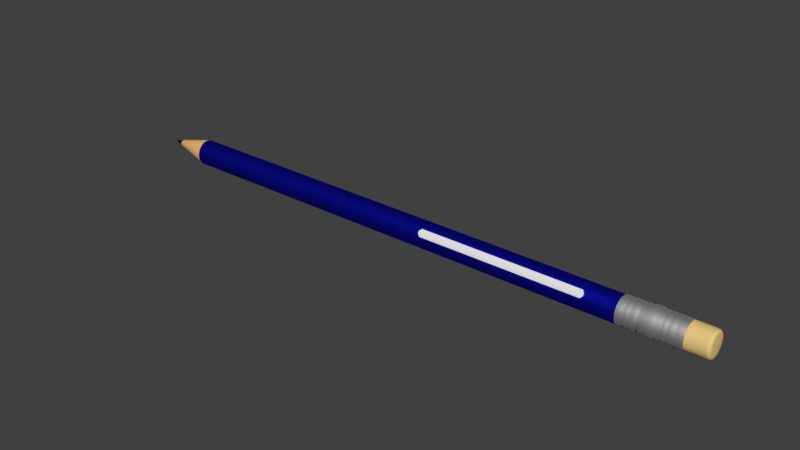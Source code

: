 # Source: pencil.blend  (saved by Blender 3.4.6; exported with 4.5.12 LTS)
import bpy
from mathutils import Matrix  # noqa: F401  (used for matrix-valued properties, if any)

bpy.ops.wm.read_factory_settings(use_empty=True)
scene = bpy.context.scene
scene.name = 'Scene'

# ---- collections
col_collection_1 = bpy.data.collections.new('Collection 1'); scene.collection.children.link(col_collection_1)

# ---- materials (node trees are filled in below, after node groups)
mat_madera_azul = bpy.data.materials.new('madera azul')
mat_madera_azul.alpha_threshold = 0.0
mat_madera_azul.roughness = 0.5
mat_aluminio = bpy.data.materials.new('aluminio')
mat_aluminio.alpha_threshold = 0.0
mat_aluminio.roughness = 0.5
mat_madera = bpy.data.materials.new('madera')
mat_madera.alpha_threshold = 0.0
mat_madera.roughness = 0.5
mat_goma = bpy.data.materials.new('goma')
mat_goma.alpha_threshold = 0.0
mat_goma.roughness = 0.5
mat_mina = bpy.data.materials.new('mina')
mat_mina.alpha_threshold = 0.0
mat_mina.roughness = 0.5
mat_blanco = bpy.data.materials.new('blanco')
mat_blanco.alpha_threshold = 0.0
mat_blanco.roughness = 0.5

# ---- material node trees
mat_madera_azul.use_nodes = True; mat_madera_azul.node_tree.nodes.clear()
_N = mat_madera_azul.node_tree.nodes; _L = mat_madera_azul.node_tree.links
n0 = _N.new('ShaderNodeOutputMaterial'); n0.name = 'Material'; n0.location = (300, 300)
n1 = _N.new('ShaderNodeBsdfAnisotropic'); n1.name = 'BSDF Reflectivo'; n1.location = (10, 300)
n1.distribution = 'GGX'
n1.inputs[0].default_value = (0.00972, 0.01322, 0.8, 1.0)
n1.inputs[1].default_value = 0.529
_L.new(n1.outputs[0], n0.inputs[0])
n0.is_active_output = True
mat_aluminio.use_nodes = True; mat_aluminio.node_tree.nodes.clear()
_N = mat_aluminio.node_tree.nodes; _L = mat_aluminio.node_tree.links
n0 = _N.new('ShaderNodeOutputMaterial'); n0.name = 'Material'; n0.location = (300, 300)
n1 = _N.new('ShaderNodeBsdfAnisotropic'); n1.name = 'BSDF Reflectivo'; n1.location = (10, 300)
n1.distribution = 'GGX'
n1.inputs[1].default_value = 0.6086
_L.new(n1.outputs[0], n0.inputs[0])
n0.is_active_output = True
mat_madera.use_nodes = True; mat_madera.node_tree.nodes.clear()
_N = mat_madera.node_tree.nodes; _L = mat_madera.node_tree.links
n0 = _N.new('ShaderNodeOutputMaterial'); n0.name = 'Material'; n0.location = (300, 300)
n1 = _N.new('ShaderNodeBsdfDiffuse'); n1.name = 'BSDF Difuso'; n1.location = (10, 300)
n1.inputs[0].default_value = (0.8, 0.458, 0.1603, 1.0)
_L.new(n1.outputs[0], n0.inputs[0])
n0.is_active_output = True
mat_goma.use_nodes = True; mat_goma.node_tree.nodes.clear()
_N = mat_goma.node_tree.nodes; _L = mat_goma.node_tree.links
n0 = _N.new('ShaderNodeOutputMaterial'); n0.name = 'Material'; n0.location = (300, 300)
n1 = _N.new('ShaderNodeBsdfDiffuse'); n1.name = 'BSDF Difuso'; n1.location = (10, 300)
n1.inputs[0].default_value = (0.8, 0.5898, 0.2262, 1.0)
_L.new(n1.outputs[0], n0.inputs[0])
n0.is_active_output = True
mat_mina.use_nodes = True; mat_mina.node_tree.nodes.clear()
_N = mat_mina.node_tree.nodes; _L = mat_mina.node_tree.links
n0 = _N.new('ShaderNodeOutputMaterial'); n0.name = 'Material'; n0.location = (300, 300)
n1 = _N.new('ShaderNodeBsdfDiffuse'); n1.name = 'BSDF Difuso'; n1.location = (10, 300)
n1.inputs[0].default_value = (0.002579, 0.002579, 0.002579, 1.0)
_L.new(n1.outputs[0], n0.inputs[0])
n0.is_active_output = True
mat_blanco.use_nodes = True; mat_blanco.node_tree.nodes.clear()
_N = mat_blanco.node_tree.nodes; _L = mat_blanco.node_tree.links
n0 = _N.new('ShaderNodeOutputMaterial'); n0.name = 'Material Output'; n0.location = (300, 300)
n1 = _N.new('ShaderNodeBsdfDiffuse'); n1.name = 'Diffuse BSDF'; n1.location = (10, 300)
_L.new(n1.outputs[0], n0.inputs[0])
n0.is_active_output = True

# ---- world
world_world = bpy.data.worlds.new('World'); scene.world = world_world
world_world.color = (0.05088, 0.05088, 0.05088)
world_world.use_sun_shadow = False
world_world.sun_shadow_jitter_overblur = 0.0
world_world.cycles.sampling_method = 'MANUAL'

# ---- meshes
me_cilindro_001 = bpy.data.meshes.new('Cilindro.001')
me_cilindro_001.from_pydata([(1.006e-07, 0.02286, -0.9757), (0.004461, 0.02243, -0.9757), (0.00875, 0.02112, -0.9757), (0.0127, 0.01901, -0.9757), (0.01617, 0.01617, -0.9757), (0.01901, 0.0127, -0.9757), (0.02112, 0.00875, -0.9757), (0.02243, 0.004461, -0.9757), (0.02286, 2.843e-07, -0.9757), (0.02243, -0.00446, -0.9757), (0.02112, -0.00875, -0.9757), (0.01901, -0.0127, -0.9757), (0.01617, -0.01617, -0.9757), (0.0127, -0.01901, -0.9757), (0.00875, -0.02112, -0.9757), (0.004461, -0.02242, -0.9757), (9.318e-08, -0.02286, -0.9757), (-0.004461, -0.02242, -0.9757), (-0.00875, -0.02112, -0.9757), (-0.0127, -0.01901, -0.9757), (-0.01617, -0.01617, -0.9757), (-0.01901, -0.0127, -0.9757), (-0.02112, -0.00875, -0.9757), (-0.02242, -0.00446, -0.9757), (-0.02286, 3.047e-07, -0.9757), (-0.02242, 0.004461, -0.9757), (-0.02112, 0.00875, -0.9757), (-0.01901, 0.0127, -0.9757), (-0.01617, 0.01617, -0.9757), (-0.0127, 0.01901, -0.9757), (-0.00875, 0.02112, -0.9757), (-0.00446, 0.02243, -0.9757), (-0.03155, 1.006, 0.9303), (0.1645, 0.9858, 0.9302), (0.3528, 0.9282, 0.9302), (0.5263, 0.8352, 0.9301), (0.6778, 0.7109, 0.9301), (0.8016, 0.5599, 0.9302), (0.8932, 0.3877, 0.9302), (0.9492, 0.2007, 0.9303), (0.9673, 0.006224, 0.9304), (0.9468, -0.1882, 0.9305), (0.8885, -0.3752, 0.9306), (0.7947, -0.5475, 0.9307), (0.6688, -0.6984, 0.9308), (0.5158, -0.8222, 0.9309), (0.3416, -0.9141, 0.931), (0.1527, -0.9705, 0.9311), (-0.04343, -0.9893, 0.9312), (-0.2393, -0.9697, 0.9312), (-0.4275, -0.9126, 0.9313), (-0.6005, -0.8201, 0.9313), (-0.752, -0.6958, 0.9313), (-0.8762, -0.5443, 0.9313), (-0.9681, -0.3716, 0.9312), (-1.024, -0.1844, 0.9312), (-1.042, 0.01025, 0.9311), (-1.022, 0.2049, 0.931), (-0.9635, 0.3919, 0.9309), (-0.8696, 0.5643, 0.9308), (-0.7438, 0.7152, 0.9307), (-0.5908, 0.839, 0.9306), (-0.4166, 0.9307, 0.9305), (-0.2278, 0.987, 0.9304), (0.1916, 0.9808, 0.7452), (0.3793, 0.9239, 0.7452), (0.5523, 0.8315, 0.7452), (0.7038, 0.7071, 0.7452), (0.8281, 0.5556, 0.7452), (0.9204, 0.3827, 0.7452), (0.9771, 0.1951, 0.7452), (0.996, 7.55e-08, 0.7452), (0.9765, -0.1951, 0.7452), (0.9193, -0.3827, 0.7452), (0.8265, -0.5556, 0.7452), (0.7018, -0.7071, 0.7453), (0.5499, -0.8314, 0.7453), (0.3766, -0.9238, 0.7453), (0.1887, -0.9807, 0.7453), (-0.006667, -0.9998, 0.7453), (-0.202, -0.9806, 0.7453), (-0.3897, -0.9236, 0.7453), (-0.5627, -0.8312, 0.7453), (-0.7142, -0.7068, 0.7453), (-0.8385, -0.5553, 0.7453), (-0.9308, -0.3825, 0.7453), (-0.9874, -0.1949, 0.7453), (-1.006, 0.0001199, 0.7453), (-0.9868, 0.1952, 0.7453), (-0.9296, 0.3827, 0.7453), (-0.8368, 0.5556, 0.7453), (-0.712, 0.7071, 0.7452), (-0.5601, 0.8315, 0.7452), (-0.3869, 0.9239, 0.7452), (-0.199, 0.9808, 0.7452), (-0.003712, 1.0, 0.7452), (0.1937, 0.979, -0.8234), (0.3812, 0.922, -0.8236), (0.554, 0.8295, -0.8237), (0.7055, 0.7051, -0.8237), (0.8299, 0.5537, -0.8236), (0.9225, 0.3809, -0.8234), (0.9796, 0.1936, -0.823), (0.999, -0.00124, -0.8226), (0.98, -0.196, -0.8222), (0.9234, -0.3832, -0.8216), (0.8313, -0.5557, -0.8211), (0.7073, -0.7069, -0.8205), (0.556, -0.8309, -0.8199), (0.3834, -0.9229, -0.8194), (0.1961, -0.9795, -0.8189), (0.001239, -0.9985, -0.8185), (-0.1937, -0.979, -0.8182), (-0.3812, -0.922, -0.818), (-0.554, -0.8295, -0.8179), (-0.7055, -0.7051, -0.8179), (-0.8299, -0.5537, -0.818), (-0.9225, -0.3809, -0.8183), (-0.9796, -0.1936, -0.8186), (-0.999, 0.001241, -0.819), (-0.98, 0.196, -0.8195), (-0.9234, 0.3832, -0.82), (-0.8313, 0.5557, -0.8205), (-0.7073, 0.7069, -0.8211), (-0.556, 0.8309, -0.8217), (-0.3834, 0.9229, -0.8222), (-0.1961, 0.9795, -0.8227), (-0.00124, 0.9985, -0.8231), (-0.00334, 1.023, 0.7431), (-0.03121, 1.028, 0.9324), (-0.2318, 1.009, 0.9325), (-0.425, 0.9518, 0.9326), (-0.6031, 0.8579, 0.9327), (-0.7596, 0.7313, 0.9328), (-0.8882, 0.5769, 0.9329), (-0.9842, 0.4006, 0.933), (-1.044, 0.2093, 0.9331), (-1.065, 0.01025, 0.9332), (-1.046, -0.1888, 0.9332), (-0.9888, -0.3803, 0.9333), (-0.8949, -0.5568, 0.9333), (-0.7679, -0.7118, 0.9333), (-0.6129, -0.8389, 0.9333), (-0.436, -0.9335, 0.9333), (-0.2436, -0.992, 0.9333), (-0.0432, -1.012, 0.9332), (0.1574, -0.9928, 0.9332), (0.3505, -0.9351, 0.9331), (0.5287, -0.8411, 0.933), (0.6852, -0.7145, 0.9329), (0.8139, -0.5601, 0.9328), (0.9098, -0.3839, 0.9327), (0.9694, -0.1926, 0.9326), (0.9903, 0.006265, 0.9325), (0.9718, 0.2052, 0.9324), (0.9146, 0.3964, 0.9323), (0.8209, 0.5726, 0.9322), (0.6943, 0.727, 0.9322), (0.5393, 0.8542, 0.9322), (0.3619, 0.9493, 0.9322), (0.1693, 1.008, 0.9323), (0.1964, 1.003, 0.7431), (0.3884, 0.9449, 0.7431), (0.5653, 0.8504, 0.7431), (0.7202, 0.7232, 0.7431), (0.8473, 0.5682, 0.7431), (0.9417, 0.3914, 0.7431), (0.9997, 0.1995, 0.7431), (1.019, 7.013e-08, 0.7431), (0.9992, -0.1995, 0.7431), (0.9407, -0.3914, 0.7431), (0.8458, -0.5682, 0.7431), (0.7183, -0.7231, 0.7432), (0.5629, -0.8503, 0.7432), (0.3857, -0.9448, 0.7432), (0.1936, -1.003, 0.7432), (-0.006253, -1.023, 0.7432), (-0.206, -1.003, 0.7432), (-0.398, -0.9446, 0.7432), (-0.5749, -0.85, 0.7432), (-0.7299, -0.7228, 0.7432), (-0.857, -0.5679, 0.7432), (-0.9513, -0.3911, 0.7432), (-1.009, -0.1993, 0.7432), (-1.029, 0.0001638, 0.7432), (-1.009, 0.1996, 0.7432), (-0.9501, 0.3915, 0.7432), (-0.8553, 0.5682, 0.7432), (-0.7277, 0.7232, 0.7431), (-0.5724, 0.8504, 0.7431), (-0.3952, 0.9449, 0.7431), (-0.2031, 1.003, 0.7431), (-0.02086, 0.7295, 1.001), (-0.02252, 1.002, 0.9838), (-0.02006, 0.8923, 0.9997), (-0.02021, 0.9774, 0.9959), (-0.02117, 1.001, 0.9903), (0.1215, 0.7152, 1.001), (0.1733, 0.9825, 0.9837), (0.1542, 0.8748, 0.9996), (0.1707, 0.9583, 0.9959), (0.1744, 0.981, 0.9903), (0.2583, 0.6734, 1.001), (0.3615, 0.9251, 0.9837), (0.3216, 0.8238, 0.9996), (0.3542, 0.9024, 0.9958), (0.3623, 0.9238, 0.9902), (0.3843, 0.6059, 1.001), (0.5348, 0.8323, 0.9836), (0.4758, 0.7412, 0.9995), (0.5231, 0.812, 0.9958), (0.5353, 0.8312, 0.9902), (0.4945, 0.5155, 1.001), (0.6863, 0.708, 0.9836), (0.6107, 0.6306, 0.9995), (0.6709, 0.6907, 0.9958), (0.6866, 0.707, 0.9902), (0.5846, 0.4057, 1.001), (0.8103, 0.5568, 0.9837), (0.721, 0.496, 0.9996), (0.7919, 0.5432, 0.9958), (0.8105, 0.556, 0.9902), (0.6514, 0.2803, 1.001), (0.9021, 0.3844, 0.9837), (0.8028, 0.3425, 0.9996), (0.8815, 0.3749, 0.9959), (0.9022, 0.3837, 0.9903), (0.6922, 0.1443, 1.001), (0.9582, 0.1972, 0.9838), (0.8529, 0.1759, 0.9997), (0.9364, 0.1923, 0.9959), (0.9583, 0.1968, 0.9903), (0.7055, 0.002862, 1.001), (0.9766, 0.002682, 0.9839), (0.8692, 0.002635, 0.9997), (0.9543, 0.002504, 0.996), (0.9766, 0.002527, 0.9904), (0.6909, -0.1386, 1.001), (0.9563, -0.1918, 0.984), (0.8513, -0.1705, 0.9998), (0.9346, -0.1873, 0.9961), (0.9564, -0.1918, 0.9905), (0.6487, -0.2745, 1.001), (0.8983, -0.3788, 0.9841), (0.7997, -0.3369, 0.9999), (0.8781, -0.3697, 0.9961), (0.8985, -0.3785, 0.9906), (0.5807, -0.3998, 1.001), (0.8047, -0.5511, 0.9841), (0.7165, -0.4903, 0.9999), (0.7869, -0.5377, 0.9962), (0.8051, -0.5506, 0.9907), (0.4895, -0.5095, 1.001), (0.6791, -0.702, 0.9842), (0.6048, -0.6246, 1.0), (0.6645, -0.6849, 0.9963), (0.6797, -0.7013, 0.9908), (0.3785, -0.5995, 1.001), (0.5263, -0.8257, 0.9843), (0.4689, -0.7347, 1.0), (0.5155, -0.8055, 0.9964), (0.5272, -0.8248, 0.9909), (0.2521, -0.6663, 1.001), (0.3523, -0.9175, 0.9844), (0.3141, -0.8165, 1.0), (0.3459, -0.895, 0.9965), (0.3534, -0.9165, 0.991), (0.115, -0.7074, 1.001), (0.1636, -0.9738, 0.9845), (0.1464, -0.8668, 1.0), (0.162, -0.9501, 0.9966), (0.165, -0.9727, 0.991), (-0.02736, -0.721, 1.002), (-0.0324, -0.9924, 0.9846), (-0.02793, -0.8836, 1.0), (-0.02904, -0.9685, 0.9966), (-0.03064, -0.9914, 0.9911), (-0.1696, -0.7069, 1.002), (-0.2282, -0.9727, 0.9847), (-0.2021, -0.8662, 1.0), (-0.2199, -0.9494, 0.9967), (-0.2261, -0.9719, 0.9912), (-0.3062, -0.6654, 1.002), (-0.4161, -0.9157, 0.9847), (-0.3693, -0.8154, 1.0), (-0.4032, -0.8938, 0.9967), (-0.4138, -0.9149, 0.9912), (-0.432, -0.5981, 1.002), (-0.5891, -0.8232, 0.9847), (-0.5233, -0.7331, 1.0), (-0.5719, -0.8036, 0.9967), (-0.5865, -0.8226, 0.9912), (-0.5422, -0.5077, 1.002), (-0.7407, -0.6989, 0.9847), (-0.6582, -0.6224, 1.0), (-0.7197, -0.6823, 0.9967), (-0.7379, -0.6984, 0.9912), (-0.6325, -0.3976, 1.002), (-0.8649, -0.5474, 0.9847), (-0.7688, -0.4876, 1.0), (-0.8409, -0.5346, 0.9967), (-0.8619, -0.5471, 0.9912), (-0.6995, -0.272, 1.002), (-0.9569, -0.3746, 0.9847), (-0.8507, -0.3338, 1.0), (-0.9307, -0.3661, 0.9967), (-0.9539, -0.3746, 0.9912), (-0.7404, -0.1358, 1.002), (-1.013, -0.1875, 0.9846), (-0.9008, -0.1672, 1.0), (-0.9856, -0.1834, 0.9966), (-1.01, -0.1875, 0.9911), (-0.7538, 0.005704, 1.001), (-1.031, 0.007006, 0.9845), (-0.9173, 0.006139, 1.0), (-1.004, 0.006536, 0.9966), (-1.028, 0.006821, 0.991), (-0.7392, 0.1472, 1.001), (-1.011, 0.2015, 0.9844), (-0.8994, 0.1794, 1.0), (-0.9839, 0.1963, 0.9965), (-1.008, 0.201, 0.9909), (-0.6971, 0.2833, 1.001), (-0.953, 0.3884, 0.9843), (-0.8478, 0.3459, 1.0), (-0.9274, 0.3787, 0.9964), (-0.9502, 0.3877, 0.9909), (-0.6291, 0.4085, 1.001), (-0.8594, 0.5607, 0.9842), (-0.7646, 0.4992, 1.0), (-0.8361, 0.5467, 0.9963), (-0.8568, 0.5597, 0.9908), (-0.5379, 0.5183, 1.001), (-0.7338, 0.7116, 0.9841), (-0.6529, 0.6335, 0.9999), (-0.7137, 0.6939, 0.9962), (-0.7314, 0.7105, 0.9907), (-0.4269, 0.6082, 1.001), (-0.5811, 0.8353, 0.984), (-0.517, 0.7437, 0.9999), (-0.5648, 0.8146, 0.9961), (-0.5789, 0.834, 0.9906), (-0.3004, 0.675, 1.001), (-0.4071, 0.9271, 0.984), (-0.3622, 0.8254, 0.9998), (-0.3952, 0.9041, 0.996), (-0.4052, 0.9257, 0.9905), (-0.1633, 0.7159, 1.001), (-0.2185, 0.9835, 0.9839), (-0.1944, 0.8756, 0.9997), (-0.2113, 0.9591, 0.996), (-0.2169, 0.982, 0.9904), (-0.02124, 1.091, 0.8281), (0.1918, 1.07, 0.828), (0.3965, 1.008, 0.828), (0.5852, 0.9066, 0.8279), (0.75, 0.7713, 0.8279), (0.8849, 0.6069, 0.828), (0.9848, 0.4191, 0.828), (1.046, 0.2154, 0.8281), (1.066, 0.003565, 0.8281), (1.044, -0.2083, 0.8282), (0.981, -0.412, 0.8283), (0.8793, -0.5997, 0.8284), (0.7427, -0.7641, 0.8285), (0.5766, -0.8991, 0.8285), (0.3874, -0.9992, 0.8286), (0.1822, -1.061, 0.8287), (-0.03091, -1.081, 0.8287), (-0.2438, -1.06, 0.8288), (-0.4483, -0.9982, 0.8288), (-0.6366, -0.8976, 0.8288), (-0.8015, -0.7622, 0.8288), (-0.9367, -0.5975, 0.8288), (-1.037, -0.4095, 0.8288), (-1.098, -0.2055, 0.8287), (-1.118, 0.006472, 0.8287), (-1.096, 0.2184, 0.8286), (-1.033, 0.4222, 0.8285), (-0.9314, 0.6099, 0.8284), (-0.7949, 0.7743, 0.8284), (-0.6288, 0.9092, 0.8283), (-0.4396, 1.009, 0.8282), (-0.2344, 1.071, 0.8281), (-0.02508, 1.092, 0.8463), (0.188, 1.071, 0.8462), (0.3929, 1.008, 0.8461), (0.5816, 0.9074, 0.8461), (0.7465, 0.7721, 0.8461), (0.8812, 0.6077, 0.8461), (0.9811, 0.4201, 0.8462), (1.042, 0.2165, 0.8463), (1.062, 0.004653, 0.8464), (1.04, -0.2072, 0.8464), (0.9769, -0.4108, 0.8465), (0.875, -0.5985, 0.8466), (0.7383, -0.763, 0.8467), (0.5721, -0.8979, 0.8468), (0.3827, -0.998, 0.8469), (0.1775, -1.06, 0.8469), (-0.03576, -1.08, 0.847), (-0.2488, -1.059, 0.847), (-0.4534, -0.9969, 0.8471), (-0.6417, -0.8962, 0.8471), (-0.8066, -0.7609, 0.8471), (-0.9417, -0.5961, 0.8471), (-1.042, -0.4081, 0.847), (-1.103, -0.2043, 0.847), (-1.123, 0.00771, 0.8469), (-1.101, 0.2196, 0.8469), (-1.038, 0.4233, 0.8468), (-0.9358, 0.611, 0.8467), (-0.7992, 0.7755, 0.8466), (-0.633, 0.9104, 0.8465), (-0.4436, 1.01, 0.8464), (-0.2384, 1.072, 0.8464), (0.1792, 1.006, 0.8253), (0.3716, 0.947, 0.8252), (0.5488, 0.8521, 0.8252), (0.7038, 0.7249, 0.8252), (0.8306, 0.5703, 0.8252), (0.9245, 0.3939, 0.8253), (0.982, 0.2024, 0.8253), (1.001, 0.003311, 0.8254), (0.9802, -0.1958, 0.8255), (0.9209, -0.3872, 0.8255), (0.8253, -0.5636, 0.8256), (0.697, -0.7182, 0.8257), (0.5409, -0.8449, 0.8258), (0.363, -0.9391, 0.8258), (0.1702, -0.9969, 0.8259), (-0.03014, -1.016, 0.8259), (-0.2302, -0.9964, 0.826), (-0.4225, -0.9381, 0.826), (-0.5994, -0.8434, 0.826), (-0.7544, -0.7163, 0.826), (-0.8814, -0.5614, 0.826), (-0.9755, -0.3847, 0.826), (-1.033, -0.1931, 0.8259), (-1.052, 0.006165, 0.8259), (-1.031, 0.2053, 0.8258), (-0.9721, 0.3968, 0.8258), (-0.8765, 0.5732, 0.8257), (-0.7482, 0.7278, 0.8256), (-0.5921, 0.8545, 0.8255), (-0.4142, 0.9486, 0.8255), (-0.2214, 1.006, 0.8254), (-0.02105, 1.026, 0.8253), (-0.026, 1.027, 0.848), (0.1744, 1.007, 0.8479), (0.367, 0.9481, 0.8478), (0.5443, 0.853, 0.8478), (0.6993, 0.7259, 0.8478), (0.8259, 0.5714, 0.8478), (0.9197, 0.3952, 0.8479), (0.977, 0.2039, 0.848), (0.9957, 0.0049, 0.8481), (0.975, -0.1942, 0.8481), (0.9156, -0.3855, 0.8482), (0.8198, -0.5619, 0.8483), (0.6913, -0.7164, 0.8484), (0.5351, -0.8432, 0.8485), (0.3571, -0.9373, 0.8486), (0.1641, -0.9951, 0.8486), (-0.03631, -1.014, 0.8487), (-0.2365, -0.9945, 0.8487), (-0.4288, -0.9362, 0.8488), (-0.6058, -0.8415, 0.8488), (-0.7608, -0.7144, 0.8488), (-0.8878, -0.5595, 0.8488), (-0.9818, -0.3828, 0.8487), (-1.039, -0.1912, 0.8487), (-1.058, 0.00795, 0.8486), (-1.037, 0.2071, 0.8485), (-0.9779, 0.3985, 0.8485), (-0.8821, 0.5749, 0.8484), (-0.7537, 0.7295, 0.8483), (-0.5974, 0.8562, 0.8482), (-0.4194, 0.9502, 0.8481), (-0.2265, 1.008, 0.8481), (-0.02883, 1.028, 0.8642), (0.1716, 1.008, 0.8641), (0.3642, 0.9489, 0.864), (0.5416, 0.8538, 0.8639), (0.6966, 0.7266, 0.8639), (0.8232, 0.5722, 0.864), (0.9169, 0.396, 0.8641), (0.9742, 0.2047, 0.8642), (0.9928, 0.005845, 0.8643), (0.9719, -0.1932, 0.8643), (0.9125, -0.3846, 0.8644), (0.8166, -0.5609, 0.8645), (0.6881, -0.7155, 0.8646), (0.5317, -0.8422, 0.8647), (0.3536, -0.9363, 0.8648), (0.1606, -0.9942, 0.8648), (-0.03988, -1.013, 0.8649), (-0.2402, -0.9935, 0.8649), (-0.4325, -0.9351, 0.865), (-0.6095, -0.8405, 0.865), (-0.7645, -0.7133, 0.865), (-0.8915, -0.5584, 0.865), (-0.9854, -0.3818, 0.8649), (-1.043, -0.1903, 0.8649), (-1.062, 0.008913, 0.8648), (-1.041, 0.2081, 0.8648), (-0.9812, 0.3995, 0.8647), (-0.8854, 0.5759, 0.8646), (-0.7568, 0.7305, 0.8645), (-0.6005, 0.8572, 0.8644), (-0.4225, 0.9512, 0.8643), (-0.2294, 1.009, 0.8643), (-0.03009, 1.028, 0.8737), (0.1704, 1.008, 0.8736), (0.363, 0.9491, 0.8736), (0.5404, 0.854, 0.8735), (0.6954, 0.7268, 0.8735), (0.822, 0.5724, 0.8736), (0.9157, 0.3962, 0.8736), (0.9729, 0.205, 0.8737), (0.9915, 0.006072, 0.8738), (0.9706, -0.1928, 0.8739), (0.911, -0.3841, 0.874), (0.815, -0.5603, 0.8741), (0.6864, -0.7148, 0.8742), (0.5301, -0.8416, 0.8743), (0.3519, -0.9357, 0.8744), (0.1589, -0.9935, 0.8744), (-0.04166, -1.013, 0.8745), (-0.242, -0.9929, 0.8746), (-0.4343, -0.9345, 0.8746), (-0.6113, -0.8399, 0.8746), (-0.7663, -0.7127, 0.8746), (-0.8933, -0.5578, 0.8746), (-0.9873, -0.3812, 0.8746), (-1.045, -0.1896, 0.8745), (-1.063, 0.009566, 0.8744), (-1.042, 0.2087, 0.8744), (-0.9829, 0.4002, 0.8743), (-0.887, 0.5766, 0.8742), (-0.7584, 0.7311, 0.8741), (-0.602, 0.8577, 0.874), (-0.4238, 0.9516, 0.8739), (-0.2307, 1.009, 0.8738), (-0.03087, 1.028, 0.8806), (0.1696, 1.008, 0.8805), (0.3622, 0.9493, 0.8804), (0.5396, 0.8542, 0.8804), (0.6946, 0.727, 0.8804), (0.8212, 0.5726, 0.8804), (0.9149, 0.3964, 0.8805), (0.9722, 0.2052, 0.8806), (0.9907, 0.006303, 0.8807), (0.9697, -0.1926, 0.8808), (0.9101, -0.3838, 0.8809), (0.8142, -0.5601, 0.881), (0.6855, -0.7145, 0.8811), (0.5291, -0.8412, 0.8812), (0.3509, -0.9353, 0.8813), (0.1579, -0.9932, 0.8813), (-0.04268, -1.013, 0.8814), (-0.243, -0.9926, 0.8815), (-0.4354, -0.9341, 0.8815), (-0.6124, -0.8395, 0.8815), (-0.7674, -0.7123, 0.8815), (-0.8943, -0.5574, 0.8815), (-0.9883, -0.3809, 0.8815), (-1.046, -0.1893, 0.8814), (-1.064, 0.009893, 0.8813), (-1.043, 0.2091, 0.8813), (-0.9839, 0.4005, 0.8812), (-0.8879, 0.5769, 0.8811), (-0.7593, 0.7313, 0.881), (-0.6028, 0.8579, 0.8809), (-0.4246, 0.9518, 0.8808), (-0.2315, 1.009, 0.8807), (-0.03152, 1.029, 0.8881), (0.169, 1.008, 0.8881), (0.3616, 0.9495, 0.888), (0.539, 0.8543, 0.8879), (0.694, 0.7272, 0.8879), (0.8206, 0.5728, 0.888), (0.9143, 0.3966, 0.8881), (0.9715, 0.2054, 0.8881), (0.99, 0.006461, 0.8882), (0.9691, -0.1924, 0.8883), (0.9095, -0.3837, 0.8884), (0.8135, -0.5599, 0.8885), (0.6848, -0.7143, 0.8886), (0.5283, -0.841, 0.8887), (0.3501, -0.935, 0.8888), (0.1569, -0.9927, 0.8889), (-0.04365, -1.012, 0.889), (-0.244, -0.9921, 0.889), (-0.4364, -0.9337, 0.8891), (-0.6133, -0.8392, 0.8891), (-0.7683, -0.712, 0.8891), (-0.8953, -0.5571, 0.8891), (-0.9893, -0.3804, 0.889), (-1.047, -0.1888, 0.889), (-1.065, 0.01035, 0.8889), (-1.044, 0.2094, 0.8888), (-0.9846, 0.4008, 0.8887), (-0.8887, 0.5771, 0.8886), (-0.76, 0.7315, 0.8885), (-0.6035, 0.8581, 0.8884), (-0.4253, 0.952, 0.8883), (-0.2322, 1.01, 0.8882), (-0.03265, 1.03, 0.9112), (0.1678, 1.009, 0.9111), (0.3605, 0.9505, 0.911), (0.5379, 0.8553, 0.9109), (0.6929, 0.7281, 0.9109), (0.8195, 0.5738, 0.911), (0.9132, 0.3976, 0.9111), (0.9704, 0.2064, 0.9112), (0.9889, 0.007442, 0.9113), (0.9679, -0.1915, 0.9114), (0.9083, -0.3828, 0.9115), (0.8123, -0.559, 0.9116), (0.6836, -0.7135, 0.9117), (0.5272, -0.8402, 0.9118), (0.349, -0.9343, 0.9118), (0.1558, -0.9921, 0.9119), (-0.04477, -1.011, 0.912), (-0.2451, -0.9915, 0.912), (-0.4375, -0.9331, 0.9121), (-0.6145, -0.8385, 0.9123), (-0.7695, -0.7114, 0.9123), (-0.8964, -0.5565, 0.9121), (-0.9904, -0.3798, 0.912), (-1.048, -0.1882, 0.912), (-1.066, 0.01098, 0.9119), (-1.045, 0.2101, 0.9118), (-0.9858, 0.4015, 0.9117), (-0.8898, 0.5779, 0.9117), (-0.7611, 0.7323, 0.9116), (-0.6046, 0.859, 0.9115), (-0.4264, 0.9529, 0.9114), (-0.2333, 1.011, 0.9113), (0.1679, 1.009, 0.9032), (0.3605, 0.9504, 0.9032), (0.5379, 0.8553, 0.9031), (0.6929, 0.7281, 0.9031), (0.8195, 0.5738, 0.9032), (0.9132, 0.3976, 0.9032), (0.9704, 0.2063, 0.9033), (0.9889, 0.007431, 0.9034), (0.9679, -0.1915, 0.9035), (0.9083, -0.3828, 0.9036), (0.8123, -0.559, 0.9037), (0.6836, -0.7135, 0.9038), (0.5272, -0.8402, 0.9039), (0.3489, -0.9343, 0.904), (0.1558, -0.9921, 0.9041), (-0.04478, -1.011, 0.9041), (-0.2451, -0.9916, 0.9042), (-0.4375, -0.9333, 0.9042), (-0.6145, -0.8386, 0.9045), (-0.7695, -0.7114, 0.9045), (-0.8964, -0.5566, 0.9042), (-0.9904, -0.3799, 0.9042), (-1.048, -0.1882, 0.9041), (-1.066, 0.01096, 0.9041), (-1.045, 0.2101, 0.904), (-0.9858, 0.4015, 0.9039), (-0.8898, 0.5779, 0.9038), (-0.7611, 0.7323, 0.9037), (-0.6046, 0.859, 0.9036), (-0.4264, 0.9529, 0.9035), (-0.2333, 1.011, 0.9034), (-0.03264, 1.03, 0.9033), (0.1613, 0.963, 0.8713), (0.1616, 0.963, 0.869), (0.3454, 0.9068, 0.8712), (0.3456, 0.9068, 0.869), (0.5148, 0.816, 0.8711), (0.5151, 0.8159, 0.8689), (0.6629, 0.6944, 0.8711), (0.6632, 0.6944, 0.8689), (0.7838, 0.547, 0.8712), (0.7841, 0.547, 0.869), (0.8734, 0.3787, 0.8713), (0.8736, 0.3786, 0.869), (0.928, 0.196, 0.8714), (0.9283, 0.196, 0.8691), (0.9457, 0.006013, 0.8714), (0.946, 0.005987, 0.8692), (0.9257, -0.184, 0.8715), (0.926, -0.184, 0.8693), (0.8688, -0.3666, 0.8716), (0.8691, -0.3668, 0.8694), (0.7772, -0.5351, 0.8717), (0.7775, -0.5353, 0.8695), (0.6543, -0.6827, 0.8718), (0.6547, -0.6829, 0.8696), (0.5049, -0.8038, 0.8719), (0.5053, -0.804, 0.8696), (0.3347, -0.8937, 0.872), (0.3351, -0.8938, 0.8697), (0.1503, -0.9489, 0.8721), (0.1507, -0.9491, 0.8698), (-0.04128, -0.9674, 0.8721), (-0.04087, -0.9675, 0.8699), (-0.2326, -0.9483, 0.8722), (-0.2322, -0.9484, 0.8699), (-0.4164, -0.8925, 0.8722), (-0.416, -0.8926, 0.8699), (-0.5855, -0.8021, 0.8722), (-0.5851, -0.8022, 0.87), (-0.7336, -0.6806, 0.8722), (-0.7331, -0.6807, 0.87), (-0.8549, -0.5326, 0.8722), (-0.8545, -0.5327, 0.8699), (-0.9447, -0.3639, 0.8722), (-0.9442, -0.364, 0.8699), (-0.9995, -0.1809, 0.8721), (-0.9991, -0.1811, 0.8698), (-1.017, 0.009367, 0.872), (-1.017, 0.009217, 0.8698), (-0.9973, 0.1996, 0.872), (-0.9969, 0.1994, 0.8697), (-0.9405, 0.3825, 0.8719), (-0.9401, 0.3823, 0.8696), (-0.8489, 0.551, 0.8718), (-0.8485, 0.5508, 0.8695), (-0.726, 0.6986, 0.8717), (-0.7256, 0.6985, 0.8695), (-0.5766, 0.8197, 0.8716), (-0.5763, 0.8195, 0.8694), (-0.4064, 0.9093, 0.8715), (-0.4061, 0.9093, 0.8693), (-0.2219, 0.9643, 0.8714), (-0.2216, 0.9643, 0.8692), (-0.02992, 0.9824, 0.8691), (-0.0302, 0.9824, 0.8714), (0.1598, 0.9634, 0.8863), (0.16, 0.9634, 0.8836), (0.3438, 0.9072, 0.8862), (0.344, 0.9072, 0.8835), (0.5133, 0.8163, 0.8862), (0.5135, 0.8163, 0.8835), (0.6614, 0.6948, 0.8862), (0.6616, 0.6948, 0.8835), (0.7823, 0.5474, 0.8862), (0.7825, 0.5473, 0.8835), (0.8718, 0.3791, 0.8863), (0.872, 0.379, 0.8836), (0.9264, 0.1964, 0.8864), (0.9267, 0.1964, 0.8837), (0.9441, 0.006417, 0.8865), (0.9443, 0.006381, 0.8838), (0.9241, -0.1836, 0.8866), (0.9243, -0.1836, 0.8839), (0.8671, -0.3663, 0.8867), (0.8673, -0.3663, 0.884), (0.7754, -0.5346, 0.8868), (0.7756, -0.5346, 0.8841), (0.6524, -0.6821, 0.8869), (0.6526, -0.6821, 0.8842), (0.5029, -0.803, 0.887), (0.5032, -0.8031, 0.8843), (0.3326, -0.8928, 0.887), (0.3329, -0.893, 0.8844), (0.1481, -0.9481, 0.8871), (0.1485, -0.9482, 0.8844), (-0.04348, -0.9665, 0.8872), (-0.04315, -0.9667, 0.8845), (-0.2349, -0.9475, 0.8872), (-0.2345, -0.9476, 0.8845), (-0.4187, -0.8916, 0.8873), (-0.4183, -0.8918, 0.8846), (-0.5877, -0.8013, 0.8873), (-0.5874, -0.8014, 0.8846), (-0.7358, -0.6798, 0.8873), (-0.7355, -0.6799, 0.8846), (-0.8571, -0.5318, 0.8873), (-0.8568, -0.5319, 0.8846), (-0.9469, -0.3631, 0.8872), (-0.9465, -0.3632, 0.8845), (-1.002, -0.1801, 0.8872), (-1.001, -0.1802, 0.8845), (-1.019, 0.01023, 0.8871), (-1.019, 0.01008, 0.8844), (-0.9994, 0.2005, 0.887), (-0.9991, 0.2003, 0.8844), (-0.9425, 0.3833, 0.887), (-0.9422, 0.3832, 0.8843), (-0.8508, 0.5516, 0.8869), (-0.8505, 0.5516, 0.8842), (-0.7278, 0.6991, 0.8868), (-0.7276, 0.6991, 0.8841), (-0.5783, 0.82, 0.8867), (-0.5781, 0.82, 0.884), (-0.408, 0.9097, 0.8866), (-0.4078, 0.9097, 0.8839), (-0.2235, 0.9647, 0.8865), (-0.2233, 0.9647, 0.8838), (-0.03158, 0.9828, 0.8837), (-0.0318, 0.9828, 0.8864), (-0.03308, 0.9839, 0.9057), (-0.03312, 0.9839, 0.9085), (0.1584, 0.9645, 0.9084), (0.3425, 0.9083, 0.9084), (0.512, 0.8174, 0.9083), (0.6601, 0.6959, 0.9083), (0.781, 0.5485, 0.9084), (0.8705, 0.3802, 0.9084), (0.9251, 0.1975, 0.9085), (0.9428, 0.007504, 0.9086), (0.9227, -0.1825, 0.9087), (0.8658, -0.3652, 0.9088), (0.774, -0.5336, 0.9089), (0.6511, -0.6811, 0.909), (0.5016, -0.8022, 0.9091), (0.3313, -0.892, 0.9092), (0.1468, -0.9473, 0.9093), (-0.04485, -0.9657, 0.9093), (-0.2363, -0.9467, 0.9094), (-0.42, -0.891, 0.9094), (-0.5875, -0.8011, 0.9094), (-0.739, -0.6767, 0.9094), (-0.8585, -0.5311, 0.9094), (-0.9482, -0.3623, 0.9094), (-1.003, -0.1793, 0.9093), (-1.021, 0.011, 0.9092), (-1.001, 0.2012, 0.9092), (-0.9438, 0.3841, 0.9091), (-0.8521, 0.5526, 0.909), (-0.7291, 0.7001, 0.9089), (-0.5796, 0.8211, 0.9088), (-0.4094, 0.9108, 0.9087), (-0.2248, 0.9658, 0.9086), (0.1585, 0.9645, 0.9056), (0.3425, 0.9083, 0.9055), (0.512, 0.8174, 0.9054), (0.6601, 0.6959, 0.9054), (0.781, 0.5484, 0.9055), (0.8705, 0.3801, 0.9056), (0.9251, 0.1975, 0.9057), (0.9428, 0.007465, 0.9058), (0.9228, -0.1826, 0.9059), (0.8658, -0.3653, 0.9059), (0.7741, -0.5336, 0.906), (0.6511, -0.6812, 0.9061), (0.5016, -0.8022, 0.9062), (0.3313, -0.8921, 0.9063), (0.1468, -0.9473, 0.9064), (-0.04483, -0.9658, 0.9065), (-0.2362, -0.9467, 0.9065), (-0.42, -0.891, 0.9065), (-0.5859, -0.8033, 0.9066), (-0.7372, -0.6791, 0.9066), (-0.8585, -0.5312, 0.9065), (-0.9482, -0.3624, 0.9065), (-1.003, -0.1793, 0.9065), (-1.021, 0.01098, 0.9064), (-1.001, 0.2012, 0.9063), (-0.9438, 0.3841, 0.9062), (-0.852, 0.5525, 0.9061), (-0.7291, 0.7001, 0.906), (-0.5796, 0.821, 0.9059), (-0.4093, 0.9107, 0.9058), (-0.2248, 0.9657, 0.9058), (0.0456, 0.2293, -0.9432), (0.08945, 0.216, -0.9432), (0.1299, 0.1944, -0.9432), (0.1653, 0.1653, -0.9432), (0.1944, 0.1299, -0.9432), (0.216, 0.08945, -0.9432), (0.2293, 0.0456, -0.9432), (0.2338, 2.374e-07, -0.9432), (0.2293, -0.0456, -0.9432), (0.216, -0.08945, -0.9432), (0.1944, -0.1299, -0.9432), (0.1653, -0.1653, -0.9432), (0.1299, -0.1944, -0.9432), (0.08945, -0.216, -0.9432), (0.0456, -0.2293, -0.9432), (-2.33e-08, -0.2338, -0.9432), (-0.0456, -0.2293, -0.9432), (-0.08945, -0.216, -0.9432), (-0.1299, -0.1944, -0.9432), (-0.1653, -0.1653, -0.9432), (-0.1944, -0.1299, -0.9432), (-0.216, -0.08945, -0.9432), (-0.2293, -0.0456, -0.9432), (-0.2338, 4.455e-07, -0.9432), (-0.2293, 0.0456, -0.9432), (-0.216, 0.08945, -0.9432), (-0.1944, 0.1299, -0.9432), (-0.1653, 0.1653, -0.9432), (-0.1299, 0.1944, -0.9432), (-0.08945, 0.216, -0.9432), (-0.0456, 0.2293, -0.9432), (5.286e-08, 0.2338, -0.9432), (0.1939, 1.003, 0.7595), (0.386, 0.9449, 0.7595), (0.5629, 0.8504, 0.7595), (0.7179, 0.7232, 0.7595), (0.845, 0.5682, 0.7595), (0.9393, 0.3914, 0.7595), (0.9972, 0.1995, 0.7595), (1.017, 4.273e-05, 0.7595), (0.9965, -0.1994, 0.7595), (0.9378, -0.3912, 0.7596), (0.8428, -0.568, 0.7596), (0.7151, -0.7229, 0.7596), (0.5596, -0.85, 0.7596), (0.3823, -0.9444, 0.7597), (0.19, -1.002, 0.7597), (-0.009882, -1.022, 0.7597), (-0.2097, -1.002, 0.7597), (-0.4018, -0.944, 0.7597), (-0.5787, -0.8494, 0.7597), (-0.7336, -0.7222, 0.7597), (-0.8607, -0.5673, 0.7597), (-0.955, -0.3906, 0.7597), (-1.013, -0.1988, 0.7597), (-1.032, 0.000618, 0.7597), (-1.012, 0.2, 0.7597), (-0.9534, 0.3918, 0.7596), (-0.8584, 0.5685, 0.7596), (-0.7307, 0.7234, 0.7596), (-0.5752, 0.8505, 0.7596), (-0.398, 0.945, 0.7595), (-0.2057, 1.003, 0.7595), (-0.005852, 1.023, 0.7595), (-0.007848, 1.023, 0.7685), (0.192, 1.003, 0.7685), (0.3841, 0.9449, 0.7684), (0.5611, 0.8504, 0.7684), (0.7161, 0.7232, 0.7684), (0.8431, 0.5683, 0.7684), (0.9374, 0.3915, 0.7685), (0.9952, 0.1998, 0.7685), (1.014, 0.000369, 0.7685), (0.9943, -0.199, 0.7685), (0.9355, -0.3907, 0.7686), (0.8404, -0.5674, 0.7686), (0.7126, -0.7223, 0.7686), (0.557, -0.8493, 0.7687), (0.3796, -0.9437, 0.7687), (0.1872, -1.002, 0.7688), (-0.01272, -1.021, 0.7688), (-0.2126, -1.001, 0.7688), (-0.4047, -0.9432, 0.7688), (-0.5816, -0.8486, 0.7688), (-0.7366, -0.7214, 0.7688), (-0.8637, -0.5665, 0.7688), (-0.9579, -0.3898, 0.7688), (-1.016, -0.198, 0.7688), (-1.035, 0.001385, 0.7688), (-1.015, 0.2007, 0.7687), (-0.956, 0.3924, 0.7687), (-0.8609, 0.5691, 0.7686), (-0.7331, 0.724, 0.7686), (-0.5775, 0.851, 0.7686), (-0.4002, 0.9454, 0.7685), (-0.2078, 1.003, 0.7685), (-0.009359, 1.023, 0.7756), (0.1906, 1.003, 0.7756), (0.3827, 0.945, 0.7756), (0.5597, 0.8504, 0.7756), (0.7147, 0.7233, 0.7756), (0.8417, 0.5684, 0.7756), (0.9359, 0.3917, 0.7756), (0.9937, 0.2, 0.7756), (1.013, 0.0005901, 0.7757), (0.9927, -0.1988, 0.7757), (0.9338, -0.3904, 0.7757), (0.8387, -0.5671, 0.7758), (0.7108, -0.7219, 0.7758), (0.5552, -0.8489, 0.7759), (0.3777, -0.9433, 0.7759), (0.1853, -1.001, 0.7759), (-0.01475, -1.021, 0.776), (-0.2146, -1.001, 0.776), (-0.4068, -0.9427, 0.776), (-0.5837, -0.8481, 0.776), (-0.7387, -0.7209, 0.776), (-0.8657, -0.5661, 0.776), (-0.96, -0.3894, 0.776), (-1.018, -0.1976, 0.776), (-1.037, 0.001787, 0.7759), (-1.017, 0.2011, 0.7759), (-0.9579, 0.3928, 0.7759), (-0.8627, 0.5695, 0.7758), (-0.7349, 0.7243, 0.7758), (-0.5792, 0.8513, 0.7757), (-0.4018, 0.9456, 0.7757), (-0.2094, 1.004, 0.7757), (-0.01213, 1.024, 0.7876), (0.1879, 1.004, 0.7876), (0.3801, 0.9454, 0.7876), (0.5572, 0.8507, 0.7875), (0.7122, 0.7235, 0.7875), (0.8391, 0.5687, 0.7876), (0.9332, 0.3921, 0.7876), (0.9909, 0.2005, 0.7876), (1.01, 0.00124, 0.7877), (0.9897, -0.198, 0.7877), (0.9307, -0.3896, 0.7878), (0.8354, -0.5662, 0.7878), (0.7074, -0.7209, 0.7879), (0.5517, -0.8479, 0.7879), (0.3741, -0.9422, 0.788), (0.1816, -1.0, 0.788), (-0.01849, -1.02, 0.788), (-0.2184, -0.9999, 0.7881), (-0.4106, -0.9415, 0.7881), (-0.5875, -0.8469, 0.7881), (-0.7425, -0.7197, 0.7881), (-0.8696, -0.5648, 0.7881), (-0.9638, -0.3882, 0.7881), (-1.022, -0.1964, 0.788), (-1.041, 0.002943, 0.788), (-1.02, 0.2023, 0.788), (-0.9614, 0.3939, 0.7879), (-0.8661, 0.5705, 0.7879), (-0.7381, 0.7252, 0.7878), (-0.5823, 0.8521, 0.7878), (-0.4048, 0.9464, 0.7877), (-0.2122, 1.004, 0.7877), (-0.01418, 1.024, 0.7965), (0.1859, 1.004, 0.7964), (0.3782, 0.9457, 0.7964), (0.5553, 0.8509, 0.7964), (0.7103, 0.7237, 0.7964), (0.8371, 0.569, 0.7964), (0.9312, 0.3924, 0.7964), (0.9889, 0.2008, 0.7965), (1.008, 0.001612, 0.7965), (0.9875, -0.1976, 0.7966), (0.9284, -0.3892, 0.7966), (0.8331, -0.5657, 0.7967), (0.705, -0.7204, 0.7968), (0.5491, -0.8473, 0.7968), (0.3715, -0.9415, 0.7969), (0.1789, -0.9995, 0.7969), (-0.02119, -1.019, 0.7969), (-0.2212, -0.9992, 0.797), (-0.4133, -0.9409, 0.797), (-0.5903, -0.8462, 0.797), (-0.7453, -0.719, 0.797), (-0.8723, -0.5642, 0.797), (-0.9665, -0.3875, 0.797), (-1.024, -0.1958, 0.7969), (-1.043, 0.003581, 0.7969), (-1.023, 0.2029, 0.7969), (-0.9639, 0.3945, 0.7968), (-0.8685, 0.571, 0.7968), (-0.7405, 0.7257, 0.7967), (-0.5846, 0.8526, 0.7966), (-0.407, 0.9468, 0.7966), (-0.2144, 1.005, 0.7965), (-0.01693, 1.025, 0.8077), (0.1832, 1.005, 0.8077), (0.3756, 0.9462, 0.8076), (0.5527, 0.8514, 0.8076), (0.7077, 0.7242, 0.8076), (0.8345, 0.5695, 0.8076), (0.9286, 0.393, 0.8077), (0.9861, 0.2015, 0.8077), (1.005, 0.002361, 0.8078), (0.9845, -0.1968, 0.8078), (0.9254, -0.3883, 0.8079), (0.8299, -0.5647, 0.808), (0.7017, -0.7193, 0.808), (0.5457, -0.8461, 0.8081), (0.368, -0.9403, 0.8082), (0.1753, -0.9982, 0.8082), (-0.02487, -1.018, 0.8083), (-0.2249, -0.9978, 0.8083), (-0.4171, -0.9395, 0.8083), (-0.5941, -0.8448, 0.8083), (-0.749, -0.7176, 0.8083), (-0.8761, -0.5628, 0.8083), (-0.9702, -0.3861, 0.8083), (-1.028, -0.1944, 0.8083), (-1.047, 0.004929, 0.8082), (-1.026, 0.2041, 0.8082), (-0.9673, 0.3957, 0.8081), (-0.8718, 0.5721, 0.808), (-0.7436, 0.7267, 0.808), (-0.5876, 0.8535, 0.8079), (-0.4099, 0.9476, 0.8078), (-0.2172, 1.005, 0.8078), (0.1802, 0.9422, 0.7652), (0.1808, 0.9422, 0.7623), (0.3607, 0.8875, 0.7652), (0.3612, 0.8875, 0.7623), (0.5269, 0.7987, 0.7652), (0.5274, 0.7987, 0.7623), (0.6725, 0.6792, 0.7652), (0.673, 0.6792, 0.7623), (0.7918, 0.5337, 0.7652), (0.7923, 0.5337, 0.7623), (0.8803, 0.3676, 0.7652), (0.8809, 0.3676, 0.7623), (0.9347, 0.1875, 0.7652), (0.9353, 0.1874, 0.7623), (0.9528, 0.0001638, 0.7652), (0.9534, 0.0001026, 0.7623), (0.9338, -0.1872, 0.7653), (0.9345, -0.1872, 0.7624), (0.8787, -0.3673, 0.7653), (0.8793, -0.3673, 0.7624), (0.7893, -0.5332, 0.7653), (0.79, -0.5333, 0.7624), (0.6693, -0.6787, 0.7654), (0.67, -0.6788, 0.7624), (0.5232, -0.798, 0.7654), (0.5239, -0.7981, 0.7625), (0.3566, -0.8866, 0.7654), (0.3573, -0.8867, 0.7625), (0.1758, -0.9411, 0.7655), (0.1766, -0.9413, 0.7625), (-0.01197, -0.9595, 0.7655), (-0.01118, -0.9596, 0.7626), (-0.1997, -0.9409, 0.7655), (-0.1989, -0.9411, 0.7626), (-0.3801, -0.8861, 0.7655), (-0.3793, -0.8863, 0.7626), (-0.5463, -0.7973, 0.7655), (-0.5455, -0.7974, 0.7626), (-0.6919, -0.6778, 0.7655), (-0.6911, -0.6779, 0.7626), (-0.8113, -0.5323, 0.7655), (-0.8105, -0.5325, 0.7626), (-0.8998, -0.3663, 0.7655), (-0.899, -0.3665, 0.7626), (-0.9542, -0.1862, 0.7655), (-0.9534, -0.1864, 0.7626), (-0.9722, 0.001081, 0.7655), (-0.9715, 0.0009463, 0.7625), (-0.9533, 0.1883, 0.7654), (-0.9525, 0.1882, 0.7625), (-0.8981, 0.3684, 0.7654), (-0.8973, 0.3683, 0.7625), (-0.8087, 0.5344, 0.7654), (-0.808, 0.5342, 0.7624), (-0.6887, 0.6798, 0.7653), (-0.688, 0.6797, 0.7624), (-0.5426, 0.7991, 0.7653), (-0.5419, 0.7991, 0.7624), (-0.376, 0.8878, 0.7653), (-0.3754, 0.8877, 0.7624), (-0.1953, 0.9424, 0.7652), (-0.1947, 0.9423, 0.7623), (-0.006925, 0.9607, 0.7623), (-0.007519, 0.9607, 0.7652), (0.1808, 0.965, 0.7836), (0.1815, 0.9649, 0.7805), (0.3656, 0.9088, 0.7836), (0.3663, 0.9087, 0.7805), (0.5359, 0.8177, 0.7836), (0.5366, 0.8177, 0.7805), (0.6849, 0.6954, 0.7836), (0.6856, 0.6954, 0.7805), (0.807, 0.5466, 0.7836), (0.8077, 0.5465, 0.7805), (0.8975, 0.3768, 0.7836), (0.8982, 0.3767, 0.7805), (0.953, 0.1925, 0.7837), (0.9537, 0.1924, 0.7806), (0.9713, 0.0008916, 0.7837), (0.972, 0.0007529, 0.7806), (0.9517, -0.1907, 0.7837), (0.9525, -0.1909, 0.7806), (0.8951, -0.3749, 0.7838), (0.8959, -0.3751, 0.7807), (0.8035, -0.5447, 0.7838), (0.8043, -0.5449, 0.7807), (0.6804, -0.6935, 0.7839), (0.6813, -0.6937, 0.7808), (0.5307, -0.8156, 0.7839), (0.5315, -0.8158, 0.7808), (0.3599, -0.9062, 0.784), (0.3608, -0.9064, 0.7809), (0.1748, -0.962, 0.784), (0.1757, -0.9622, 0.7809), (-0.01756, -0.9807, 0.7841), (-0.01664, -0.9809, 0.7809), (-0.2098, -0.9617, 0.7841), (-0.2089, -0.9619, 0.781), (-0.3946, -0.9056, 0.7841), (-0.3936, -0.9058, 0.781), (-0.5647, -0.8146, 0.7841), (-0.5638, -0.8148, 0.781), (-0.7138, -0.6923, 0.7841), (-0.7128, -0.6925, 0.781), (-0.8359, -0.5434, 0.7841), (-0.835, -0.5436, 0.781), (-0.9265, -0.3735, 0.7841), (-0.9256, -0.3737, 0.781), (-0.9821, -0.1892, 0.7841), (-0.9812, -0.1894, 0.7809), (-1.0, 0.002551, 0.784), (-0.9996, 0.00235, 0.7809), (-0.9809, 0.1942, 0.784), (-0.98, 0.194, 0.7809), (-0.9243, 0.3784, 0.7839), (-0.9234, 0.3782, 0.7808), (-0.8326, 0.5482, 0.7839), (-0.8318, 0.5481, 0.7808), (-0.7096, 0.697, 0.7838), (-0.7088, 0.6969, 0.7807), (-0.5598, 0.8191, 0.7838), (-0.559, 0.8189, 0.7807), (-0.3891, 0.9097, 0.7837), (-0.3883, 0.9096, 0.7806), (-0.204, 0.9654, 0.7837), (-0.2032, 0.9653, 0.7806), (-0.01083, 0.984, 0.7806), (-0.01156, 0.9841, 0.7837), (0.1623, 0.8993, 0.8048), (0.163, 0.8992, 0.7991), (0.3345, 0.8469, 0.8047), (0.3352, 0.8468, 0.7991), (0.4931, 0.762, 0.8047), (0.4938, 0.7619, 0.799), (0.6318, 0.6481, 0.8047), (0.6325, 0.648, 0.799), (0.7454, 0.5097, 0.8047), (0.7461, 0.5096, 0.7991), (0.8295, 0.3517, 0.8048), (0.8302, 0.3516, 0.7991), (0.881, 0.1803, 0.8048), (0.8818, 0.1802, 0.7992), (0.8979, 0.002028, 0.8049), (0.8987, 0.001887, 0.7992), (0.8795, -0.1762, 0.8049), (0.8804, -0.1764, 0.7993), (0.8266, -0.3476, 0.805), (0.8274, -0.3477, 0.7993), (0.7411, -0.5055, 0.805), (0.742, -0.5057, 0.7994), (0.6263, -0.6438, 0.8051), (0.6272, -0.6441, 0.7994), (0.4867, -0.7573, 0.8052), (0.4876, -0.7576, 0.7995), (0.3276, -0.8416, 0.8052), (0.3286, -0.8419, 0.7996), (0.1551, -0.8935, 0.8053), (0.1561, -0.8937, 0.7996), (-0.02405, -0.9109, 0.8053), (-0.02307, -0.9111, 0.7996), (-0.2031, -0.8931, 0.8053), (-0.2021, -0.8934, 0.7997), (-0.3752, -0.8409, 0.8054), (-0.3742, -0.8411, 0.7997), (-0.5336, -0.7561, 0.8054), (-0.5326, -0.7564, 0.7997), (-0.6723, -0.6423, 0.8054), (-0.6713, -0.6425, 0.7997), (-0.786, -0.5037, 0.8054), (-0.785, -0.5039, 0.7997), (-0.8703, -0.3456, 0.8053), (-0.8693, -0.3458, 0.7997), (-0.9219, -0.174, 0.8053), (-0.921, -0.1742, 0.7996), (-0.9389, 0.004465, 0.8053), (-0.938, 0.00422, 0.7996), (-0.9206, 0.1828, 0.8052), (-0.9197, 0.1826, 0.7996), (-0.8677, 0.3542, 0.8052), (-0.8668, 0.354, 0.7995), (-0.7822, 0.5122, 0.8051), (-0.7813, 0.5119, 0.7994), (-0.6675, 0.6505, 0.805), (-0.6666, 0.6503, 0.7994), (-0.5278, 0.764, 0.805), (-0.527, 0.7638, 0.7993), (-0.3687, 0.8482, 0.8049), (-0.3679, 0.8481, 0.7993), (-0.1962, 0.9, 0.8049), (-0.1954, 0.8998, 0.7992), (-0.01612, 0.9171, 0.7992), (-0.0169, 0.9172, 0.8048), (-0.6145, -0.8385, 0.9123), (-0.7695, -0.7114, 0.9123), (-0.6145, -0.8385, 0.9123), (-0.7695, -0.7114, 0.9123), (-0.6145, -0.8385, 0.9123), (-0.7695, -0.7114, 0.9123), (-0.6145, -0.8385, 0.9123), (-0.7695, -0.7114, 0.9123), (-0.6145, -0.8385, 0.9123), (-0.7695, -0.7114, 0.9123), (-0.6145, -0.8385, 0.9123), (-0.7695, -0.7114, 0.9123), (-0.6145, -0.8385, 0.9123), (-0.7695, -0.7114, 0.9123), (-0.6145, -0.8385, 0.9123), (-0.7695, -0.7114, 0.9123), (-0.7376, -0.6788, 0.9067), (-0.6231, -0.8257, 0.9043), (-0.778, -0.6985, 0.9043), (0.0456, 0.2293, -0.9432), (0.08945, 0.216, -0.9432), (0.1299, 0.1944, -0.9432), (0.1653, 0.1653, -0.9432), (0.1944, 0.1299, -0.9432), (0.216, 0.08945, -0.9432), (0.2293, 0.0456, -0.9432), (0.2338, 2.374e-07, -0.9432), (0.2293, -0.0456, -0.9432), (0.216, -0.08945, -0.9432), (0.1944, -0.1299, -0.9432), (0.1653, -0.1653, -0.9432), (0.1299, -0.1944, -0.9432), (0.08945, -0.216, -0.9432), (0.0456, -0.2293, -0.9432), (-2.33e-08, -0.2338, -0.9432), (-0.0456, -0.2293, -0.9432), (-0.08945, -0.216, -0.9432), (-0.1299, -0.1944, -0.9432), (-0.1653, -0.1653, -0.9432), (-0.1944, -0.1299, -0.9432), (-0.216, -0.08945, -0.9432), (-0.2293, -0.0456, -0.9432), (-0.2338, 4.455e-07, -0.9432), (-0.2293, 0.0456, -0.9432), (-0.216, 0.08945, -0.9432), (-0.1944, 0.1299, -0.9432), (-0.1653, 0.1653, -0.9432), (-0.1299, 0.1944, -0.9432), (-0.08945, 0.216, -0.9432), (-0.0456, 0.2293, -0.9432), (5.286e-08, 0.2338, -0.9432), (0.0456, 0.2293, -0.9432), (0.08945, 0.216, -0.9432), (0.1299, 0.1944, -0.9432), (0.1653, 0.1653, -0.9432), (0.1944, 0.1299, -0.9432), (0.216, 0.08945, -0.9432), (0.2293, 0.0456, -0.9432), (0.2338, 2.374e-07, -0.9432), (0.2293, -0.0456, -0.9432), (0.216, -0.08945, -0.9432), (0.1944, -0.1299, -0.9432), (0.1653, -0.1653, -0.9432), (0.1299, -0.1944, -0.9432), (0.08945, -0.216, -0.9432), (0.0456, -0.2293, -0.9432), (-2.33e-08, -0.2338, -0.9432), (-0.0456, -0.2293, -0.9432), (-0.08945, -0.216, -0.9432), (-0.1299, -0.1944, -0.9432), (-0.1653, -0.1653, -0.9432), (-0.1944, -0.1299, -0.9432), (-0.216, -0.08945, -0.9432), (-0.2293, -0.0456, -0.9432), (-0.2338, 4.455e-07, -0.9432), (-0.2293, 0.0456, -0.9432), (-0.216, 0.08945, -0.9432), (-0.1944, 0.1299, -0.9432), (-0.1653, 0.1653, -0.9432), (-0.1299, 0.1944, -0.9432), (-0.08945, 0.216, -0.9432), (-0.0456, 0.2293, -0.9432), (5.286e-08, 0.2338, -0.9432), (0.0456, 0.2293, -0.9432), (0.08945, 0.216, -0.9432), (0.1299, 0.1944, -0.9432), (0.1653, 0.1653, -0.9432), (0.1944, 0.1299, -0.9432), (0.216, 0.08945, -0.9432), (0.2293, 0.0456, -0.9432), (0.2338, 2.374e-07, -0.9432), (0.2293, -0.0456, -0.9432), (0.216, -0.08945, -0.9432), (0.1944, -0.1299, -0.9432), (0.1653, -0.1653, -0.9432), (0.1299, -0.1944, -0.9432), (0.08945, -0.216, -0.9432), (0.0456, -0.2293, -0.9432), (-2.33e-08, -0.2338, -0.9432), (-0.0456, -0.2293, -0.9432), (-0.08945, -0.216, -0.9432), (-0.1299, -0.1944, -0.9432), (-0.1653, -0.1653, -0.9432), (-0.1944, -0.1299, -0.9432), (-0.216, -0.08945, -0.9432), (-0.2293, -0.0456, -0.9432), (-0.2338, 4.455e-07, -0.9432), (-0.2293, 0.0456, -0.9432), (-0.216, 0.08945, -0.9432), (-0.1944, 0.1299, -0.9432), (-0.1653, 0.1653, -0.9432), (-0.1299, 0.1944, -0.9432), (-0.08945, 0.216, -0.9432), (-0.0456, 0.2293, -0.9432), (5.286e-08, 0.2338, -0.9432), (4.648e-08, 0.2763, -0.9404), (0.0539, 0.271, -0.9404), (0.1057, 0.2553, -0.9404), (0.1535, 0.2297, -0.9404), (0.1954, 0.1954, -0.9404), (0.2297, 0.1535, -0.9404), (0.2553, 0.1057, -0.9404), (0.271, 0.0539, -0.9404), (0.2763, 2.273e-07, -0.9404), (0.271, -0.0539, -0.9404), (0.2553, -0.1057, -0.9404), (0.2297, -0.1535, -0.9404), (0.1954, -0.1954, -0.9404), (0.1535, -0.2297, -0.9404), (0.1057, -0.2553, -0.9404), (0.0539, -0.271, -0.9404), (-4.355e-08, -0.2763, -0.9404), (-0.0539, -0.271, -0.9404), (-0.1057, -0.2553, -0.9404), (-0.1535, -0.2297, -0.9404), (-0.1954, -0.1954, -0.9404), (-0.2297, -0.1535, -0.9404), (-0.2553, -0.1057, -0.9404), (-0.271, -0.0539, -0.9404), (-0.2763, 4.732e-07, -0.9404), (-0.271, 0.0539, -0.9404), (-0.2553, 0.1057, -0.9404), (-0.2297, 0.1535, -0.9404), (-0.1954, 0.1954, -0.9404), (-0.1535, 0.2297, -0.9404), (-0.1057, 0.2553, -0.9404), (-0.0539, 0.271, -0.9404), (-0.002403, 1.0, 0.115), (0.1928, 0.9808, 0.115), (0.3805, 0.9239, 0.115), (0.5534, 0.8315, 0.115), (0.705, 0.7071, 0.115), (0.8293, 0.5556, 0.115), (0.9216, 0.3827, 0.115), (0.9784, 0.1951, 0.115), (0.9974, 7.55e-08, 0.115), (0.978, -0.1951, 0.115), (0.9209, -0.3827, 0.115), (0.8283, -0.5556, 0.1151), (0.7037, -0.7071, 0.1151), (0.5519, -0.8314, 0.1151), (0.3788, -0.9238, 0.1151), (0.191, -0.9807, 0.1151), (-0.004317, -0.9999, 0.1151), (-0.1996, -0.9807, 0.1151), (-0.3872, -0.9237, 0.1151), (-0.5602, -0.8313, 0.1151), (-0.7117, -0.7069, 0.1151), (-0.836, -0.5554, 0.1151), (-0.9283, -0.3826, 0.1084), (-0.9851, -0.195, 0.1084), (-1.004, 7.795e-05, 0.1151), (-0.9847, 0.1951, 0.1151), (-0.9276, 0.3827, 0.1151), (-0.8349, 0.5556, 0.1151), (-0.7103, 0.7071, 0.115), (-0.5585, 0.8315, 0.115), (-0.3854, 0.9239, 0.115), (-0.1976, 0.9808, 0.115), (-0.003466, 1.0, 0.6415), (0.1918, 0.9808, 0.6415), (0.3795, 0.9239, 0.6415), (0.5525, 0.8315, 0.6415), (0.704, 0.7071, 0.6415), (0.8283, 0.5556, 0.6415), (0.9206, 0.3827, 0.6415), (0.9773, 0.1951, 0.6415), (0.9963, 7.55e-08, 0.6415), (0.9768, -0.1951, 0.6415), (0.9196, -0.3827, 0.6416), (0.8269, -0.5556, 0.6416), (0.7022, -0.7071, 0.6416), (0.5503, -0.8314, 0.6416), (0.377, -0.9238, 0.6416), (0.1891, -0.9807, 0.6416), (-0.006226, -0.9999, 0.6416), (-0.2015, -0.9806, 0.6417), (-0.3893, -0.9237, 0.6417), (-0.5622, -0.8312, 0.6417), (-0.7137, -0.7068, 0.6417), (-0.838, -0.5553, 0.6417), (-0.9303, -0.3825, 0.6485), (-0.987, -0.1949, 0.6485), (-1.006, 0.000112, 0.6416), (-0.9864, 0.1952, 0.6416), (-0.9292, 0.3827, 0.6416), (-0.8364, 0.5556, 0.6416), (-0.7117, 0.7071, 0.6416), (-0.5598, 0.8315, 0.6416), (-0.3866, 0.9239, 0.6415), (-0.1988, 0.9808, 0.6415)], [(1360, 1328), (1327, 1359), (1351, 1319), (1318, 1350), (1345, 1313), (1312, 1344), (1336, 1304), (1303, 1335), (1354, 1322), (1321, 1353), (1355, 1323), (1349, 1317), (1316, 1348), (1340, 1308), (1307, 1339), (1358, 1326), (1325, 1357), (1331, 1299), (1330, 1362), (1334, 1302), (1301, 1333), (1329, 1361), (1311, 1343), (1320, 1352), (1338, 1306), (1305, 1337), (1324, 1356), (1315, 1347), (1300, 1332), (1342, 1310), (1309, 1341), (1346, 1314), (1391, 1359), (1358, 1390), (1394, 1362), (1361, 1393), (1376, 1344), (1343, 1375), (1367, 1335), (1334, 1366), (1385, 1353), (1352, 1384), (1370, 1338), (1337, 1369), (1380, 1348), (1347, 1379), (1371, 1339), (1389, 1357), (1356, 1388), (1374, 1342), (1341, 1373), (1365, 1333), (1332, 1364), (1360, 1392), (1351, 1383), (1336, 1368), (1378, 1346), (1345, 1377), (1355, 1387), (1331, 1363), (1382, 1350), (1349, 1381), (1340, 1372), (1386, 1354)], [(63, 348, 193, 32), (34, 203, 208, 35), (35, 208, 213, 36), (36, 213, 218, 37), (37, 218, 223, 38), (38, 223, 228, 39), (39, 228, 233, 40), (40, 233, 238, 41), (41, 238, 243, 42), (42, 243, 248, 43), (43, 248, 253, 44), (44, 253, 258, 45), (45, 258, 263, 46), (46, 263, 268, 47), (47, 268, 273, 48), (48, 273, 278, 49), (49, 278, 283, 50), (50, 283, 288, 51), (51, 288, 293, 52), (52, 293, 298, 53), (53, 298, 303, 54), (54, 303, 308, 55), (55, 308, 313, 56), (56, 313, 318, 57), (57, 318, 323, 58), (58, 323, 328, 59), (59, 328, 333, 60), (60, 333, 338, 61), (61, 338, 343, 62), (62, 343, 348, 63), (33, 198, 203, 34), (197, 192, 347, 342, 337, 332, 327, 322, 317, 312, 307, 302, 297, 292, 287, 282, 277, 272, 267, 262, 257, 252, 247, 242, 237, 232, 227, 222, 217, 212, 207, 202), (0, 1, 2, 3, 4, 5, 6, 7, 8, 9, 10, 11, 12, 13, 14, 15, 16, 17, 18, 19, 20, 21, 22, 23, 24, 25, 26, 27, 28, 29, 30, 31), (68, 67, 164, 165), (43, 44, 149, 150), (70, 69, 166, 167), (41, 42, 151, 152), (91, 90, 187, 188), (93, 92, 189, 190), (64, 95, 128, 161), (47, 48, 145, 146), (66, 65, 162, 163), (45, 46, 147, 148), (87, 86, 183, 184), (89, 88, 185, 186), (51, 52, 141, 142), (49, 50, 143, 144), (83, 82, 179, 180), (85, 84, 181, 182), (55, 56, 137, 138), (53, 54, 139, 140), (79, 78, 175, 176), (32, 33, 160, 129), (81, 80, 177, 178), (59, 60, 133, 134), (57, 58, 135, 136), (75, 74, 171, 172), (36, 37, 156, 157), (77, 76, 173, 174), (34, 35, 158, 159), (63, 32, 129, 130), (61, 62, 131, 132), (71, 70, 167, 168), (40, 41, 152, 153), (73, 72, 169, 170), (1459, 95, 64, 1460), (1460, 64, 65, 1461), (1461, 65, 66, 1462), (1462, 66, 67, 1463), (1463, 67, 68, 1464), (1464, 68, 69, 1465), (1465, 69, 70, 1466), (1466, 70, 71, 1467), (1467, 71, 72, 1468), (1468, 72, 73, 1469), (1469, 73, 74, 1470), (1470, 74, 75, 1471), (1471, 75, 76, 1472), (1472, 76, 77, 1473), (1473, 77, 78, 1474), (1474, 78, 79, 1475), (1475, 79, 80, 1476), (1476, 80, 81, 1477), (1477, 81, 82, 1478), (1478, 82, 83, 1479), (1479, 83, 84, 1480), (1480, 84, 85, 1481), (1481, 85, 86, 1482), (1482, 86, 87, 1483), (1483, 87, 88, 1484), (1484, 88, 89, 1485), (1485, 89, 90, 1486), (1486, 90, 91, 1487), (1487, 91, 92, 1488), (1488, 92, 93, 1489), (1489, 93, 94, 1490), (1490, 94, 95, 1459), (1426, 126, 127, 1395), (1425, 125, 126, 1426), (1424, 124, 125, 1425), (1423, 123, 124, 1424), (1422, 122, 123, 1423), (1421, 121, 122, 1422), (1420, 120, 121, 1421), (1419, 119, 120, 1420), (1418, 118, 119, 1419), (1417, 117, 118, 1418), (1416, 116, 117, 1417), (1415, 115, 116, 1416), (1414, 114, 115, 1415), (1413, 113, 114, 1414), (1412, 112, 113, 1413), (1411, 111, 112, 1412), (1410, 110, 111, 1411), (1409, 109, 110, 1410), (1408, 108, 109, 1409), (1407, 107, 108, 1408), (1406, 106, 107, 1407), (1405, 105, 106, 1406), (1404, 104, 105, 1405), (1403, 103, 104, 1404), (1402, 102, 103, 1403), (1401, 101, 102, 1402), (1400, 100, 101, 1401), (1399, 99, 100, 1400), (1398, 98, 99, 1399), (1397, 97, 98, 1398), (1396, 96, 97, 1397), (1395, 127, 96, 1396), (639, 130, 129, 608), (638, 131, 130, 639), (637, 132, 131, 638), (636, 133, 132, 637), (635, 134, 133, 636), (634, 135, 134, 635), (633, 136, 135, 634), (632, 137, 136, 633), (631, 138, 137, 632), (630, 139, 138, 631), (629, 140, 139, 630), (628, 141, 140, 629), (627, 142, 141, 628), (626, 143, 142, 627), (625, 144, 143, 626), (624, 145, 144, 625), (623, 146, 145, 624), (622, 147, 146, 623), (621, 148, 147, 622), (620, 149, 148, 621), (619, 150, 149, 620), (618, 151, 150, 619), (617, 152, 151, 618), (616, 153, 152, 617), (615, 154, 153, 616), (614, 155, 154, 615), (613, 156, 155, 614), (612, 157, 156, 613), (611, 158, 157, 612), (610, 159, 158, 611), (609, 160, 159, 610), (608, 129, 160, 609), (62, 63, 130, 131), (95, 94, 191, 128), (37, 38, 155, 156), (74, 73, 170, 171), (39, 40, 153, 154), (72, 71, 168, 169), (58, 59, 134, 135), (60, 61, 132, 133), (33, 34, 159, 160), (78, 77, 174, 175), (35, 36, 157, 158), (76, 75, 172, 173), (54, 55, 138, 139), (56, 57, 136, 137), (82, 81, 178, 179), (80, 79, 176, 177), (50, 51, 142, 143), (52, 53, 140, 141), (86, 85, 182, 183), (84, 83, 180, 181), (46, 47, 146, 147), (65, 64, 161, 162), (48, 49, 144, 145), (90, 89, 186, 187), (88, 87, 184, 185), (42, 43, 150, 151), (69, 68, 165, 166), (44, 45, 148, 149), (67, 66, 163, 164), (94, 93, 190, 191), (92, 91, 188, 189), (38, 39, 154, 155), (198, 193, 196, 201), (201, 196, 195, 200), (200, 195, 194, 199), (199, 194, 192, 197), (203, 198, 201, 206), (206, 201, 200, 205), (205, 200, 199, 204), (204, 199, 197, 202), (208, 203, 206, 211), (211, 206, 205, 210), (210, 205, 204, 209), (209, 204, 202, 207), (213, 208, 211, 216), (216, 211, 210, 215), (215, 210, 209, 214), (214, 209, 207, 212), (218, 213, 216, 221), (221, 216, 215, 220), (220, 215, 214, 219), (219, 214, 212, 217), (223, 218, 221, 226), (226, 221, 220, 225), (225, 220, 219, 224), (224, 219, 217, 222), (228, 223, 226, 231), (231, 226, 225, 230), (230, 225, 224, 229), (229, 224, 222, 227), (233, 228, 231, 236), (236, 231, 230, 235), (235, 230, 229, 234), (234, 229, 227, 232), (238, 233, 236, 241), (241, 236, 235, 240), (240, 235, 234, 239), (239, 234, 232, 237), (243, 238, 241, 246), (246, 241, 240, 245), (245, 240, 239, 244), (244, 239, 237, 242), (248, 243, 246, 251), (251, 246, 245, 250), (250, 245, 244, 249), (249, 244, 242, 247), (253, 248, 251, 256), (256, 251, 250, 255), (255, 250, 249, 254), (254, 249, 247, 252), (258, 253, 256, 261), (261, 256, 255, 260), (260, 255, 254, 259), (259, 254, 252, 257), (263, 258, 261, 266), (266, 261, 260, 265), (265, 260, 259, 264), (264, 259, 257, 262), (268, 263, 266, 271), (271, 266, 265, 270), (270, 265, 264, 269), (269, 264, 262, 267), (273, 268, 271, 276), (276, 271, 270, 275), (275, 270, 269, 274), (274, 269, 267, 272), (278, 273, 276, 281), (281, 276, 275, 280), (280, 275, 274, 279), (279, 274, 272, 277), (283, 278, 281, 286), (286, 281, 280, 285), (285, 280, 279, 284), (284, 279, 277, 282), (288, 283, 286, 291), (291, 286, 285, 290), (290, 285, 284, 289), (289, 284, 282, 287), (293, 288, 291, 296), (296, 291, 290, 295), (295, 290, 289, 294), (294, 289, 287, 292), (298, 293, 296, 301), (301, 296, 295, 300), (300, 295, 294, 299), (299, 294, 292, 297), (303, 298, 301, 306), (306, 301, 300, 305), (305, 300, 299, 304), (304, 299, 297, 302), (308, 303, 306, 311), (311, 306, 305, 310), (310, 305, 304, 309), (309, 304, 302, 307), (313, 308, 311, 316), (316, 311, 310, 315), (315, 310, 309, 314), (314, 309, 307, 312), (318, 313, 316, 321), (321, 316, 315, 320), (320, 315, 314, 319), (319, 314, 312, 317), (323, 318, 321, 326), (326, 321, 320, 325), (325, 320, 319, 324), (324, 319, 317, 322), (328, 323, 326, 331), (331, 326, 325, 330), (330, 325, 324, 329), (329, 324, 322, 327), (333, 328, 331, 336), (336, 331, 330, 335), (335, 330, 329, 334), (334, 329, 327, 332), (338, 333, 336, 341), (341, 336, 335, 340), (340, 335, 334, 339), (339, 334, 332, 337), (343, 338, 341, 346), (346, 341, 340, 345), (345, 340, 339, 344), (344, 339, 337, 342), (348, 343, 346, 351), (351, 346, 345, 350), (350, 345, 344, 349), (349, 344, 342, 347), (193, 348, 351, 196), (196, 351, 350, 195), (195, 350, 349, 194), (194, 349, 347, 192), (32, 193, 198, 33), (447, 352, 353, 416), (416, 353, 354, 417), (417, 354, 355, 418), (418, 355, 356, 419), (419, 356, 357, 420), (420, 357, 358, 421), (421, 358, 359, 422), (422, 359, 360, 423), (423, 360, 361, 424), (424, 361, 362, 425), (425, 362, 363, 426), (426, 363, 364, 427), (427, 364, 365, 428), (428, 365, 366, 429), (429, 366, 367, 430), (430, 367, 368, 431), (431, 368, 369, 432), (432, 369, 370, 433), (433, 370, 371, 434), (434, 371, 372, 435), (435, 372, 373, 436), (436, 373, 374, 437), (437, 374, 375, 438), (438, 375, 376, 439), (439, 376, 377, 440), (440, 377, 378, 441), (441, 378, 379, 442), (442, 379, 380, 443), (443, 380, 381, 444), (444, 381, 382, 445), (445, 382, 383, 446), (446, 383, 352, 447), (352, 384, 385, 353), (353, 385, 386, 354), (354, 386, 387, 355), (355, 387, 388, 356), (356, 388, 389, 357), (357, 389, 390, 358), (358, 390, 391, 359), (359, 391, 392, 360), (360, 392, 393, 361), (361, 393, 394, 362), (362, 394, 395, 363), (363, 395, 396, 364), (364, 396, 397, 365), (365, 397, 398, 366), (366, 398, 399, 367), (367, 399, 400, 368), (368, 400, 401, 369), (369, 401, 402, 370), (370, 402, 403, 371), (371, 403, 404, 372), (372, 404, 405, 373), (373, 405, 406, 374), (374, 406, 407, 375), (375, 407, 408, 376), (376, 408, 409, 377), (377, 409, 410, 378), (378, 410, 411, 379), (379, 411, 412, 380), (380, 412, 413, 381), (381, 413, 414, 382), (382, 414, 415, 383), (383, 415, 384, 352), (1087, 446, 447, 1056), (1086, 445, 446, 1087), (1085, 444, 445, 1086), (1084, 443, 444, 1085), (1083, 442, 443, 1084), (1082, 441, 442, 1083), (1081, 440, 441, 1082), (1080, 439, 440, 1081), (1079, 438, 439, 1080), (1078, 437, 438, 1079), (1077, 436, 437, 1078), (1076, 435, 436, 1077), (1075, 434, 435, 1076), (1074, 433, 434, 1075), (1073, 432, 433, 1074), (1072, 431, 432, 1073), (1071, 430, 431, 1072), (1070, 429, 430, 1071), (1069, 428, 429, 1070), (1068, 427, 428, 1069), (1067, 426, 427, 1068), (1066, 425, 426, 1067), (1065, 424, 425, 1066), (1064, 423, 424, 1065), (1063, 422, 423, 1064), (1062, 421, 422, 1063), (1061, 420, 421, 1062), (1060, 419, 420, 1061), (1059, 418, 419, 1060), (1058, 417, 418, 1059), (1057, 416, 417, 1058), (1056, 447, 416, 1057), (384, 448, 449, 385), (385, 449, 450, 386), (386, 450, 451, 387), (387, 451, 452, 388), (388, 452, 453, 389), (389, 453, 454, 390), (390, 454, 455, 391), (391, 455, 456, 392), (392, 456, 457, 393), (393, 457, 458, 394), (394, 458, 459, 395), (395, 459, 460, 396), (396, 460, 461, 397), (397, 461, 462, 398), (398, 462, 463, 399), (399, 463, 464, 400), (400, 464, 465, 401), (401, 465, 466, 402), (402, 466, 467, 403), (403, 467, 468, 404), (404, 468, 469, 405), (405, 469, 470, 406), (406, 470, 471, 407), (407, 471, 472, 408), (408, 472, 473, 409), (409, 473, 474, 410), (410, 474, 475, 411), (411, 475, 476, 412), (412, 476, 477, 413), (413, 477, 478, 414), (414, 478, 479, 415), (415, 479, 448, 384), (448, 480, 481, 449), (449, 481, 482, 450), (450, 482, 483, 451), (451, 483, 484, 452), (452, 484, 485, 453), (453, 485, 486, 454), (454, 486, 487, 455), (455, 487, 488, 456), (456, 488, 489, 457), (457, 489, 490, 458), (458, 490, 491, 459), (459, 491, 492, 460), (460, 492, 493, 461), (461, 493, 494, 462), (462, 494, 495, 463), (463, 495, 496, 464), (464, 496, 497, 465), (465, 497, 498, 466), (466, 498, 499, 467), (467, 499, 500, 468), (468, 500, 501, 469), (469, 501, 502, 470), (470, 502, 503, 471), (471, 503, 504, 472), (472, 504, 505, 473), (473, 505, 506, 474), (474, 506, 507, 475), (475, 507, 508, 476), (476, 508, 509, 477), (477, 509, 510, 478), (478, 510, 511, 479), (479, 511, 480, 448), (581, 582, 746, 744), (604, 605, 792, 790), (490, 489, 689, 691), (618, 619, 812, 811), (526, 527, 700, 698), (656, 655, 848, 849), (564, 563, 773, 775), (577, 578, 738, 736), (600, 601, 784, 782), (486, 485, 681, 683), (614, 615, 808, 807), (509, 508, 727, 729), (637, 638, 831, 830), (522, 523, 692, 690), (660, 659, 852, 853), (560, 559, 765, 767), (596, 597, 776, 774), (482, 481, 673, 675), (610, 611, 804, 803), (505, 504, 719, 721), (633, 634, 827, 826), (518, 519, 684, 682), (664, 663, 856, 857), (541, 542, 730, 728), (641, 640, 833, 834), (556, 555, 757, 759), (592, 593, 768, 766), (501, 500, 711, 713), (629, 630, 823, 822), (514, 515, 676, 674), (668, 667, 860, 861), (537, 538, 722, 720), (512, 544, 545, 513), (513, 545, 546, 514), (514, 546, 547, 515), (515, 547, 548, 516), (516, 548, 549, 517), (517, 549, 550, 518), (518, 550, 551, 519), (519, 551, 552, 520), (520, 552, 553, 521), (521, 553, 554, 522), (522, 554, 555, 523), (523, 555, 556, 524), (524, 556, 557, 525), (525, 557, 558, 526), (526, 558, 559, 527), (527, 559, 560, 528), (528, 560, 561, 529), (529, 561, 562, 530), (530, 562, 563, 531), (531, 563, 564, 532), (532, 564, 565, 533), (533, 565, 566, 534), (534, 566, 567, 535), (535, 567, 568, 536), (536, 568, 569, 537), (537, 569, 570, 538), (538, 570, 571, 539), (539, 571, 572, 540), (540, 572, 573, 541), (541, 573, 574, 542), (542, 574, 575, 543), (543, 575, 544, 512), (645, 644, 837, 838), (552, 551, 749, 751), (575, 574, 795, 797), (588, 589, 760, 758), (497, 496, 703, 705), (625, 626, 819, 818), (533, 534, 714, 712), (649, 648, 841, 842), (548, 547, 741, 743), (571, 570, 787, 789), (584, 585, 752, 750), (607, 576, 799, 796), (493, 492, 695, 697), (621, 622, 815, 814), (529, 530, 706, 704), (653, 652, 845, 846), (567, 566, 779, 781), (580, 581, 744, 742), (603, 604, 790, 788), (489, 488, 687, 689), (617, 618, 811, 810), (480, 511, 733, 734), (525, 526, 698, 696), (657, 656, 849, 850), (563, 562, 771, 773), (576, 577, 736, 799), (599, 600, 782, 780), (485, 484, 679, 681), (613, 614, 807, 806), (508, 507, 725, 727), (636, 637, 830, 829), (521, 522, 690, 688), (661, 660, 853, 854), (559, 558, 763, 765), (595, 596, 774, 772), (481, 480, 734, 673), (609, 610, 803, 802), (504, 503, 717, 719), (632, 633, 826, 825), (517, 518, 682, 680), (665, 664, 857, 858), (540, 541, 728, 726), (642, 641, 834, 835), (555, 554, 755, 757), (591, 592, 766, 764), (500, 499, 709, 711), (628, 629, 822, 821), (513, 514, 674, 672), (669, 668, 861, 862), (536, 537, 720, 718), (646, 645, 838, 839), (551, 550, 747, 749), (574, 573, 793, 795), (587, 588, 758, 756), (496, 495, 701, 703), (624, 625, 818, 817), (532, 533, 712, 710), (650, 649, 842, 843), (547, 546, 739, 741), (570, 569, 785, 787), (583, 584, 750, 748), (606, 607, 796, 794), (607, 670, 671, 576), (606, 669, 670, 607), (605, 668, 669, 606), (604, 667, 668, 605), (603, 666, 667, 604), (602, 665, 666, 603), (601, 664, 665, 602), (600, 663, 664, 601), (599, 662, 663, 600), (598, 661, 662, 599), (597, 660, 661, 598), (596, 659, 660, 597), (595, 658, 659, 596), (594, 657, 658, 595), (593, 656, 657, 594), (592, 655, 656, 593), (591, 654, 655, 592), (590, 653, 654, 591), (589, 652, 653, 590), (588, 651, 652, 589), (587, 650, 651, 588), (586, 649, 650, 587), (585, 648, 649, 586), (584, 647, 648, 585), (583, 646, 647, 584), (582, 645, 646, 583), (581, 644, 645, 582), (580, 643, 644, 581), (579, 642, 643, 580), (578, 641, 642, 579), (577, 640, 641, 578), (576, 671, 640, 577), (734, 735, 672, 673), (673, 672, 674, 675), (675, 674, 676, 677), (677, 676, 678, 679), (679, 678, 680, 681), (681, 680, 682, 683), (683, 682, 684, 685), (685, 684, 686, 687), (687, 686, 688, 689), (689, 688, 690, 691), (691, 690, 692, 693), (693, 692, 694, 695), (695, 694, 696, 697), (697, 696, 698, 699), (699, 698, 700, 701), (701, 700, 702, 703), (703, 702, 704, 705), (705, 704, 706, 707), (707, 706, 708, 709), (709, 708, 710, 711), (711, 710, 712, 713), (713, 712, 714, 715), (715, 714, 716, 717), (717, 716, 718, 719), (719, 718, 720, 721), (721, 720, 722, 723), (723, 722, 724, 725), (725, 724, 726, 727), (727, 726, 728, 729), (729, 728, 730, 731), (731, 730, 732, 733), (733, 732, 735, 734), (798, 799, 736, 737), (737, 736, 738, 739), (739, 738, 740, 741), (741, 740, 742, 743), (743, 742, 744, 745), (745, 744, 746, 747), (747, 746, 748, 749), (749, 748, 750, 751), (751, 750, 752, 753), (753, 752, 754, 755), (755, 754, 756, 757), (757, 756, 758, 759), (759, 758, 760, 761), (761, 760, 762, 763), (763, 762, 764, 765), (765, 764, 766, 767), (767, 766, 768, 769), (769, 768, 770, 771), (771, 770, 772, 773), (773, 772, 774, 775), (775, 774, 776, 777), (777, 776, 778, 779), (779, 778, 780, 781), (781, 780, 782, 783), (783, 782, 784, 785), (785, 784, 786, 787), (787, 786, 788, 789), (789, 788, 790, 791), (791, 790, 792, 793), (793, 792, 794, 795), (795, 794, 796, 797), (797, 796, 799, 798), (800, 801, 802, 833), (833, 802, 803, 834), (834, 803, 804, 835), (835, 804, 805, 836), (836, 805, 806, 837), (837, 806, 807, 838), (838, 807, 808, 839), (839, 808, 809, 840), (840, 809, 810, 841), (841, 810, 811, 842), (842, 811, 812, 843), (843, 812, 813, 844), (844, 813, 814, 845), (845, 814, 815, 846), (846, 815, 816, 847), (847, 816, 817, 848), (848, 817, 818, 849), (849, 818, 819, 850), (850, 819, 820, 851), (852, 821, 822, 853), (853, 822, 823, 854), (854, 823, 824, 855), (855, 824, 825, 856), (856, 825, 826, 857), (857, 826, 827, 858), (858, 827, 828, 859), (859, 828, 829, 860), (860, 829, 830, 861), (861, 830, 831, 862), (862, 831, 832, 863), (863, 832, 801, 800), (568, 567, 781, 783), (545, 544, 798, 737), (652, 651, 844, 845), (530, 531, 708, 706), (622, 623, 816, 815), (494, 493, 697, 699), (585, 586, 754, 752), (572, 571, 789, 791), (549, 548, 743, 745), (648, 647, 840, 841), (534, 535, 716, 714), (671, 670, 863, 800), (626, 627, 820, 819), (498, 497, 705, 707), (589, 590, 762, 760), (544, 575, 797, 798), (553, 552, 751, 753), (644, 643, 836, 837), (538, 539, 724, 722), (667, 666, 859, 860), (515, 516, 678, 676), (630, 631, 824, 823), (502, 501, 713, 715), (593, 594, 770, 768), (557, 556, 759, 761), (640, 671, 800, 833), (542, 543, 732, 730), (663, 662, 855, 856), (519, 520, 686, 684), (634, 635, 828, 827), (506, 505, 721, 723), (611, 612, 805, 804), (483, 482, 675, 677), (597, 598, 778, 776), (561, 560, 767, 769), (523, 524, 694, 692), (638, 639, 832, 831), (510, 509, 729, 731), (615, 616, 809, 808), (487, 486, 683, 685), (601, 602, 786, 784), (578, 579, 740, 738), (565, 564, 775, 777), (655, 654, 847, 848), (527, 528, 702, 700), (619, 620, 813, 812), (491, 490, 691, 693), (605, 606, 794, 792), (582, 583, 748, 746), (569, 568, 783, 785), (546, 545, 737, 739), (651, 650, 843, 844), (531, 532, 710, 708), (623, 624, 817, 816), (495, 494, 699, 701), (586, 587, 756, 754), (573, 572, 791, 793), (550, 549, 745, 747), (647, 646, 839, 840), (535, 536, 718, 716), (670, 669, 862, 863), (512, 513, 672, 735), (499, 498, 707, 709), (590, 591, 764, 762), (554, 553, 753, 755), (643, 642, 835, 836), (539, 540, 726, 724), (666, 665, 858, 859), (516, 517, 680, 678), (631, 632, 825, 824), (503, 502, 715, 717), (608, 609, 802, 801), (594, 595, 772, 770), (558, 557, 761, 763), (543, 512, 735, 732), (662, 661, 854, 855), (520, 521, 688, 686), (635, 636, 829, 828), (507, 506, 723, 725), (612, 613, 806, 805), (484, 483, 677, 679), (598, 599, 780, 778), (562, 561, 769, 771), (658, 657, 850, 851), (524, 525, 696, 694), (639, 608, 801, 832), (511, 510, 731, 733), (616, 617, 810, 809), (488, 487, 685, 687), (602, 603, 788, 786), (579, 580, 742, 740), (566, 565, 777, 779), (654, 653, 846, 847), (528, 529, 704, 702), (620, 621, 814, 813), (492, 491, 693, 695), (0, 895, 864, 1), (1, 864, 865, 2), (2, 865, 866, 3), (3, 866, 867, 4), (4, 867, 868, 5), (5, 868, 869, 6), (6, 869, 870, 7), (7, 870, 871, 8), (8, 871, 872, 9), (9, 872, 873, 10), (10, 873, 874, 11), (11, 874, 875, 12), (12, 875, 876, 13), (13, 876, 877, 14), (14, 877, 878, 15), (15, 878, 879, 16), (16, 879, 880, 17), (17, 880, 881, 18), (18, 881, 882, 19), (19, 882, 883, 20), (20, 883, 884, 21), (21, 884, 885, 22), (22, 885, 886, 23), (23, 886, 887, 24), (24, 887, 888, 25), (25, 888, 889, 26), (26, 889, 890, 27), (27, 890, 891, 28), (28, 891, 892, 29), (29, 892, 893, 30), (30, 893, 894, 31), (31, 894, 895, 0), (128, 927, 896, 161), (161, 896, 897, 162), (162, 897, 898, 163), (163, 898, 899, 164), (164, 899, 900, 165), (165, 900, 901, 166), (166, 901, 902, 167), (167, 902, 903, 168), (168, 903, 904, 169), (169, 904, 905, 170), (170, 905, 906, 171), (171, 906, 907, 172), (172, 907, 908, 173), (173, 908, 909, 174), (174, 909, 910, 175), (175, 910, 911, 176), (176, 911, 912, 177), (177, 912, 913, 178), (178, 913, 914, 179), (179, 914, 915, 180), (180, 915, 916, 181), (181, 916, 917, 182), (182, 917, 918, 183), (183, 918, 919, 184), (184, 919, 920, 185), (185, 920, 921, 186), (186, 921, 922, 187), (187, 922, 923, 188), (188, 923, 924, 189), (189, 924, 925, 190), (190, 925, 926, 191), (191, 926, 927, 128), (993, 994, 1154, 1152), (1016, 1017, 1200, 1198), (901, 900, 1097, 1099), (1031, 1030, 1227, 1229), (924, 923, 1143, 1145), (1054, 1053, 1273, 1275), (938, 939, 1108, 1106), (1067, 1068, 1238, 1236), (976, 975, 1181, 1183), (1012, 1013, 1192, 1190), (897, 896, 1089, 1091), (1027, 1026, 1219, 1221), (920, 919, 1135, 1137), (1050, 1049, 1265, 1267), (934, 935, 1100, 1098), (1063, 1064, 1230, 1228), (957, 958, 1146, 1144), (1086, 1087, 1276, 1274), (972, 971, 1173, 1175), (1008, 1009, 1184, 1182), (916, 915, 1127, 1129), (1046, 1045, 1257, 1259), (930, 931, 1092, 1090), (1059, 1060, 1222, 1220), (953, 954, 1138, 1136), (1082, 1083, 1268, 1266), (968, 967, 1165, 1167), (991, 990, 1211, 1213), (1004, 1005, 1176, 1174), (912, 911, 1119, 1121), (1042, 1041, 1249, 1251), (949, 950, 1130, 1128), (928, 960, 961, 929), (929, 961, 962, 930), (930, 962, 963, 931), (931, 963, 964, 932), (932, 964, 965, 933), (933, 965, 966, 934), (934, 966, 967, 935), (935, 967, 968, 936), (936, 968, 969, 937), (937, 969, 970, 938), (938, 970, 971, 939), (939, 971, 972, 940), (940, 972, 973, 941), (941, 973, 974, 942), (942, 974, 975, 943), (943, 975, 976, 944), (944, 976, 977, 945), (945, 977, 978, 946), (946, 978, 979, 947), (947, 979, 980, 948), (948, 980, 981, 949), (949, 981, 982, 950), (950, 982, 983, 951), (951, 983, 984, 952), (952, 984, 985, 953), (953, 985, 986, 954), (954, 986, 987, 955), (955, 987, 988, 956), (956, 988, 989, 957), (957, 989, 990, 958), (958, 990, 991, 959), (959, 991, 960, 928), (1078, 1079, 1260, 1258), (964, 963, 1157, 1159), (987, 986, 1203, 1205), (1000, 1001, 1168, 1166), (1023, 992, 1215, 1212), (908, 907, 1111, 1113), (1038, 1037, 1241, 1243), (945, 946, 1122, 1120), (1074, 1075, 1252, 1250), (983, 982, 1195, 1197), (996, 997, 1160, 1158), (1019, 1020, 1206, 1204), (904, 903, 1103, 1105), (1034, 1033, 1233, 1235), (927, 926, 1149, 1150), (941, 942, 1114, 1112), (1070, 1071, 1244, 1242), (979, 978, 1187, 1189), (992, 993, 1152, 1215), (1015, 1016, 1198, 1196), (900, 899, 1095, 1097), (1030, 1029, 1225, 1227), (923, 922, 1141, 1143), (1053, 1052, 1271, 1273), (937, 938, 1106, 1104), (1066, 1067, 1236, 1234), (975, 974, 1179, 1181), (1011, 1012, 1190, 1188), (896, 927, 1150, 1089), (1026, 1025, 1217, 1219), (919, 918, 1133, 1135), (1049, 1048, 1263, 1265), (992, 1024, 1025, 993), (993, 1025, 1026, 994), (994, 1026, 1027, 995), (995, 1027, 1028, 996), (996, 1028, 1029, 997), (997, 1029, 1030, 998), (998, 1030, 1031, 999), (999, 1031, 1032, 1000), (1000, 1032, 1033, 1001), (1001, 1033, 1034, 1002), (1002, 1034, 1035, 1003), (1003, 1035, 1036, 1004), (1004, 1036, 1037, 1005), (1005, 1037, 1038, 1006), (1006, 1038, 1039, 1007), (1007, 1039, 1040, 1008), (1008, 1040, 1041, 1009), (1009, 1041, 1042, 1010), (1010, 1042, 1043, 1011), (1011, 1043, 1044, 1012), (1012, 1044, 1045, 1013), (1013, 1045, 1046, 1014), (1014, 1046, 1047, 1015), (1015, 1047, 1048, 1016), (1016, 1048, 1049, 1017), (1017, 1049, 1050, 1018), (1018, 1050, 1051, 1019), (1019, 1051, 1052, 1020), (1020, 1052, 1053, 1021), (1021, 1053, 1054, 1022), (1022, 1054, 1055, 1023), (1023, 1055, 1024, 992), (933, 934, 1098, 1096), (1062, 1063, 1228, 1226), (956, 957, 1144, 1142), (1085, 1086, 1274, 1272), (971, 970, 1171, 1173), (1007, 1008, 1182, 1180), (915, 914, 1125, 1127), (1045, 1044, 1255, 1257), (929, 930, 1090, 1088), (1058, 1059, 1220, 1218), (952, 953, 1136, 1134), (1081, 1082, 1266, 1264), (967, 966, 1163, 1165), (990, 989, 1209, 1211), (1003, 1004, 1174, 1172), (911, 910, 1117, 1119), (1041, 1040, 1247, 1249), (948, 949, 1128, 1126), (1077, 1078, 1258, 1256), (963, 962, 1155, 1157), (986, 985, 1201, 1203), (999, 1000, 1166, 1164), (1022, 1023, 1212, 1210), (907, 906, 1109, 1111), (1037, 1036, 1239, 1241), (944, 945, 1120, 1118), (1073, 1074, 1250, 1248), (982, 981, 1193, 1195), (995, 996, 1158, 1156), (1018, 1019, 1204, 1202), (903, 902, 1101, 1103), (1033, 1032, 1231, 1233), (1150, 1151, 1088, 1089), (1089, 1088, 1090, 1091), (1091, 1090, 1092, 1093), (1093, 1092, 1094, 1095), (1095, 1094, 1096, 1097), (1097, 1096, 1098, 1099), (1099, 1098, 1100, 1101), (1101, 1100, 1102, 1103), (1103, 1102, 1104, 1105), (1105, 1104, 1106, 1107), (1107, 1106, 1108, 1109), (1109, 1108, 1110, 1111), (1111, 1110, 1112, 1113), (1113, 1112, 1114, 1115), (1115, 1114, 1116, 1117), (1117, 1116, 1118, 1119), (1119, 1118, 1120, 1121), (1121, 1120, 1122, 1123), (1123, 1122, 1124, 1125), (1125, 1124, 1126, 1127), (1127, 1126, 1128, 1129), (1129, 1128, 1130, 1131), (1131, 1130, 1132, 1133), (1133, 1132, 1134, 1135), (1135, 1134, 1136, 1137), (1137, 1136, 1138, 1139), (1139, 1138, 1140, 1141), (1141, 1140, 1142, 1143), (1143, 1142, 1144, 1145), (1145, 1144, 1146, 1147), (1147, 1146, 1148, 1149), (1149, 1148, 1151, 1150), (1214, 1215, 1152, 1153), (1153, 1152, 1154, 1155), (1155, 1154, 1156, 1157), (1157, 1156, 1158, 1159), (1159, 1158, 1160, 1161), (1161, 1160, 1162, 1163), (1163, 1162, 1164, 1165), (1165, 1164, 1166, 1167), (1167, 1166, 1168, 1169), (1169, 1168, 1170, 1171), (1171, 1170, 1172, 1173), (1173, 1172, 1174, 1175), (1175, 1174, 1176, 1177), (1177, 1176, 1178, 1179), (1179, 1178, 1180, 1181), (1181, 1180, 1182, 1183), (1183, 1182, 1184, 1185), (1185, 1184, 1186, 1187), (1187, 1186, 1188, 1189), (1189, 1188, 1190, 1191), (1191, 1190, 1192, 1193), (1193, 1192, 1194, 1195), (1195, 1194, 1196, 1197), (1197, 1196, 1198, 1199), (1199, 1198, 1200, 1201), (1201, 1200, 1202, 1203), (1203, 1202, 1204, 1205), (1205, 1204, 1206, 1207), (1207, 1206, 1208, 1209), (1209, 1208, 1210, 1211), (1211, 1210, 1212, 1213), (1213, 1212, 1215, 1214), (1278, 1279, 1216, 1217), (1217, 1216, 1218, 1219), (1219, 1218, 1220, 1221), (1221, 1220, 1222, 1223), (1223, 1222, 1224, 1225), (1225, 1224, 1226, 1227), (1227, 1226, 1228, 1229), (1229, 1228, 1230, 1231), (1231, 1230, 1232, 1233), (1233, 1232, 1234, 1235), (1235, 1234, 1236, 1237), (1237, 1236, 1238, 1239), (1239, 1238, 1240, 1241), (1241, 1240, 1242, 1243), (1243, 1242, 1244, 1245), (1245, 1244, 1246, 1247), (1247, 1246, 1248, 1249), (1249, 1248, 1250, 1251), (1251, 1250, 1252, 1253), (1253, 1252, 1254, 1255), (1255, 1254, 1256, 1257), (1257, 1256, 1258, 1259), (1259, 1258, 1260, 1261), (1261, 1260, 1262, 1263), (1263, 1262, 1264, 1265), (1265, 1264, 1266, 1267), (1267, 1266, 1268, 1269), (1269, 1268, 1270, 1271), (1271, 1270, 1272, 1273), (1273, 1272, 1274, 1275), (1275, 1274, 1276, 1277), (1277, 1276, 1279, 1278), (980, 979, 1189, 1191), (1071, 1072, 1246, 1244), (942, 943, 1116, 1114), (1035, 1034, 1235, 1237), (905, 904, 1105, 1107), (1020, 1021, 1208, 1206), (997, 998, 1162, 1160), (984, 983, 1197, 1199), (961, 960, 1214, 1153), (1075, 1076, 1254, 1252), (946, 947, 1124, 1122), (1039, 1038, 1243, 1245), (909, 908, 1113, 1115), (1001, 1002, 1170, 1168), (988, 987, 1205, 1207), (965, 964, 1159, 1161), (1079, 1080, 1262, 1260), (950, 951, 1132, 1130), (1056, 1057, 1216, 1279), (1043, 1042, 1251, 1253), (913, 912, 1121, 1123), (1005, 1006, 1178, 1176), (960, 991, 1213, 1214), (969, 968, 1167, 1169), (1083, 1084, 1270, 1268), (954, 955, 1140, 1138), (1060, 1061, 1224, 1222), (931, 932, 1094, 1092), (1047, 1046, 1259, 1261), (917, 916, 1129, 1131), (1009, 1010, 1186, 1184), (973, 972, 1175, 1177), (1087, 1056, 1279, 1276), (958, 959, 1148, 1146), (1064, 1065, 1232, 1230), (935, 936, 1102, 1100), (1051, 1050, 1267, 1269), (921, 920, 1137, 1139), (1028, 1027, 1221, 1223), (898, 897, 1091, 1093), (1013, 1014, 1194, 1192), (977, 976, 1183, 1185), (1068, 1069, 1240, 1238), (939, 940, 1110, 1108), (1055, 1054, 1275, 1277), (925, 924, 1145, 1147), (1032, 1031, 1229, 1231), (902, 901, 1099, 1101), (1017, 1018, 1202, 1200), (994, 995, 1156, 1154), (981, 980, 1191, 1193), (1072, 1073, 1248, 1246), (943, 944, 1118, 1116), (1036, 1035, 1237, 1239), (906, 905, 1107, 1109), (1021, 1022, 1210, 1208), (998, 999, 1164, 1162), (985, 984, 1199, 1201), (962, 961, 1153, 1155), (1076, 1077, 1256, 1254), (947, 948, 1126, 1124), (1040, 1039, 1245, 1247), (910, 909, 1115, 1117), (1002, 1003, 1172, 1170), (989, 988, 1207, 1209), (966, 965, 1161, 1163), (1080, 1081, 1264, 1262), (951, 952, 1134, 1132), (1057, 1058, 1218, 1216), (928, 929, 1088, 1151), (1044, 1043, 1253, 1255), (914, 913, 1123, 1125), (1006, 1007, 1180, 1178), (970, 969, 1169, 1171), (1084, 1085, 1272, 1270), (955, 956, 1142, 1140), (1061, 1062, 1226, 1224), (932, 933, 1096, 1094), (1048, 1047, 1261, 1263), (918, 917, 1131, 1133), (1025, 1024, 1278, 1217), (1010, 1011, 1188, 1186), (974, 973, 1177, 1179), (959, 928, 1151, 1148), (1065, 1066, 1234, 1232), (936, 937, 1104, 1102), (1052, 1051, 1269, 1271), (922, 921, 1139, 1141), (1029, 1028, 1223, 1225), (899, 898, 1093, 1095), (1014, 1015, 1196, 1194), (978, 977, 1185, 1187), (1069, 1070, 1242, 1240), (940, 941, 1112, 1110), (1024, 1055, 1277, 1278), (926, 925, 1147, 1149), (627, 628, 1281, 1280), (1280, 1281, 1283, 1282), (1282, 1283, 1285, 1284), (1284, 1285, 1287, 1286), (1286, 1287, 1289, 1288), (1288, 1289, 1291, 1290), (1290, 1291, 1293, 1292), (1292, 1293, 1295, 1294), (1294, 1295, 821, 820), (820, 821, 1296, 851), (852, 659, 658, 851, 1296), (895, 894, 1329, 1330), (886, 885, 1320, 1321), (871, 870, 1305, 1306), (889, 888, 1323, 1324), (880, 879, 1314, 1315), (865, 864, 1299, 1300), (890, 889, 1324, 1325), (893, 892, 1327, 1328), (866, 865, 1300, 1301), (884, 883, 1318, 1319), (875, 874, 1309, 1310), (869, 868, 1303, 1304), (894, 893, 1328, 1329), (870, 869, 1304, 1305), (888, 887, 1322, 1323), (879, 878, 1313, 1314), (864, 895, 1330, 1299), (873, 872, 1307, 1308), (892, 891, 1326, 1327), (883, 882, 1317, 1318), (874, 873, 1308, 1309), (877, 876, 1311, 1312), (868, 867, 1302, 1303), (887, 886, 1321, 1322), (878, 877, 1312, 1313), (881, 880, 1315, 1316), (872, 871, 1306, 1307), (882, 881, 1316, 1317), (891, 890, 1325, 1326), (876, 875, 1310, 1311), (867, 866, 1301, 1302), (885, 884, 1319, 1320), (895, 1395, 1396, 864), (864, 1396, 1397, 865), (865, 1397, 1398, 866), (866, 1398, 1399, 867), (867, 1399, 1400, 868), (868, 1400, 1401, 869), (869, 1401, 1402, 870), (870, 1402, 1403, 871), (871, 1403, 1404, 872), (872, 1404, 1405, 873), (873, 1405, 1406, 874), (874, 1406, 1407, 875), (875, 1407, 1408, 876), (876, 1408, 1409, 877), (877, 1409, 1410, 878), (878, 1410, 1411, 879), (879, 1411, 1412, 880), (880, 1412, 1413, 881), (881, 1413, 1414, 882), (882, 1414, 1415, 883), (883, 1415, 1416, 884), (884, 1416, 1417, 885), (885, 1417, 1418, 886), (886, 1418, 1419, 887), (887, 1419, 1420, 888), (888, 1420, 1421, 889), (889, 1421, 1422, 890), (890, 1422, 1423, 891), (891, 1423, 1424, 892), (892, 1424, 1425, 893), (893, 1425, 1426, 894), (894, 1426, 1395, 895), (126, 1458, 1427, 127), (125, 1457, 1458, 126), (124, 1456, 1457, 125), (123, 1455, 1456, 124), (122, 1454, 1455, 123), (121, 1453, 1454, 122), (120, 1452, 1453, 121), (119, 1451, 1452, 120), (118, 1450, 1451, 119), (117, 1449, 1450, 118), (116, 1448, 1449, 117), (115, 1447, 1448, 116), (114, 1446, 1447, 115), (113, 1445, 1446, 114), (112, 1444, 1445, 113), (111, 1443, 1444, 112), (110, 1442, 1443, 111), (109, 1441, 1442, 110), (108, 1440, 1441, 109), (107, 1439, 1440, 108), (106, 1438, 1439, 107), (105, 1437, 1438, 106), (104, 1436, 1437, 105), (103, 1435, 1436, 104), (102, 1434, 1435, 103), (101, 1433, 1434, 102), (100, 1432, 1433, 101), (99, 1431, 1432, 100), (98, 1430, 1431, 99), (97, 1429, 1430, 98), (96, 1428, 1429, 97), (127, 1427, 1428, 96), (1458, 1490, 1459, 1427), (1457, 1489, 1490, 1458), (1456, 1488, 1489, 1457), (1455, 1487, 1488, 1456), (1454, 1486, 1487, 1455), (1453, 1485, 1486, 1454), (1452, 1484, 1485, 1453), (1451, 1483, 1484, 1452), (1450, 1482, 1483, 1451), (1449, 1481, 1482, 1450), (1448, 1480, 1481, 1449), (1447, 1479, 1480, 1448), (1446, 1478, 1479, 1447), (1445, 1477, 1478, 1446), (1444, 1476, 1477, 1445), (1443, 1475, 1476, 1444), (1442, 1474, 1475, 1443), (1441, 1473, 1474, 1442), (1440, 1472, 1473, 1441), (1439, 1471, 1472, 1440), (1438, 1470, 1471, 1439), (1437, 1469, 1470, 1438), (1436, 1468, 1469, 1437), (1435, 1467, 1468, 1436), (1434, 1466, 1467, 1435), (1433, 1465, 1466, 1434), (1432, 1464, 1465, 1433), (1431, 1463, 1464, 1432), (1430, 1462, 1463, 1431), (1429, 1461, 1462, 1430), (1428, 1460, 1461, 1429), (1427, 1459, 1460, 1428)])
me_cilindro_001.polygons.foreach_set('use_smooth', [True] * 1386)
me_cilindro_001.polygons.foreach_set('material_index', [3, 3, 3, 3, 3, 3, 3, 3, 3, 3, 3, 3, 3, 3, 3, 3, 3, 3, 3, 3, 3, 3, 3, 3, 3, 3, 3, 3, 3, 3, 3, 3, 4, 0, 0, 0, 0, 0, 0, 0, 0, 0, 0, 0, 0, 0, 0, 0, 0, 0, 0, 0, 0, 0, 0, 0, 0, 0, 0, 0, 0, 0, 0, 0, 0, 0, 0, 0, 0, 0, 0, 0, 0, 0, 0, 0, 0, 0, 0, 0, 0, 0, 0, 0, 0, 0, 0, 0, 0, 0, 0, 0, 0, 0, 0, 0, 0, 2, 2, 2, 2, 2, 2, 2, 2, 2, 2, 2, 2, 2, 2, 2, 2, 2, 2, 2, 2, 2, 2, 2, 2, 2, 2, 2, 2, 2, 2, 2, 2, 1, 1, 1, 1, 1, 1, 1, 1, 1, 1, 1, 1, 1, 1, 1, 1, 1, 1, 1, 1, 1, 1, 1, 1, 1, 1, 1, 1, 1, 1, 1, 1, 0, 0, 0, 0, 0, 0, 0, 0, 0, 0, 0, 0, 0, 0, 0, 0, 0, 0, 0, 0, 0, 0, 0, 0, 0, 0, 0, 0, 0, 0, 0, 0, 3, 3, 3, 3, 3, 3, 3, 3, 3, 3, 3, 3, 3, 3, 3, 3, 3, 3, 3, 3, 3, 3, 3, 3, 3, 3, 3, 3, 3, 3, 3, 3, 3, 3, 3, 3, 3, 3, 3, 3, 3, 3, 3, 3, 3, 3, 3, 3, 3, 3, 3, 3, 3, 3, 3, 3, 3, 3, 3, 3, 3, 3, 3, 3, 3, 3, 3, 3, 3, 3, 3, 3, 3, 3, 3, 3, 3, 3, 3, 3, 3, 3, 3, 3, 3, 3, 3, 3, 3, 3, 3, 3, 3, 3, 3, 3, 3, 3, 3, 3, 3, 3, 3, 3, 3, 3, 3, 3, 3, 3, 3, 3, 3, 3, 3, 3, 3, 3, 3, 3, 3, 3, 3, 3, 3, 3, 3, 3, 3, 1, 1, 1, 1, 1, 1, 1, 1, 1, 1, 1, 1, 1, 1, 1, 1, 1, 1, 1, 1, 1, 1, 1, 1, 1, 1, 1, 1, 1, 1, 1, 1, 1, 1, 1, 1, 1, 1, 1, 1, 1, 1, 1, 1, 1, 1, 1, 1, 1, 1, 1, 1, 1, 1, 1, 1, 1, 1, 1, 1, 1, 1, 1, 1, 1, 1, 1, 1, 1, 1, 1, 1, 1, 1, 1, 1, 1, 1, 1, 1, 1, 1, 1, 1, 1, 1, 1, 1, 1, 1, 1, 1, 1, 1, 1, 1, 1, 1, 1, 1, 1, 1, 1, 1, 1, 1, 1, 1, 1, 1, 1, 1, 1, 1, 1, 1, 1, 1, 1, 1, 1, 1, 1, 1, 1, 1, 1, 1, 1, 1, 1, 1, 1, 1, 1, 1, 1, 1, 1, 1, 1, 1, 1, 1, 1, 1, 1, 1, 1, 1, 1, 1, 1, 1, 1, 1, 1, 1, 1, 1, 1, 1, 1, 1, 1, 1, 1, 1, 1, 1, 1, 1, 1, 1, 1, 1, 1, 1, 1, 1, 1, 1, 1, 1, 1, 1, 1, 1, 1, 1, 1, 1, 1, 1, 1, 1, 1, 1, 1, 1, 1, 1, 1, 1, 1, 1, 1, 1, 1, 1, 1, 1, 1, 1, 1, 1, 1, 1, 1, 1, 1, 1, 1, 1, 1, 1, 1, 1, 1, 1, 1, 1, 1, 1, 1, 1, 1, 1, 1, 1, 1, 1, 1, 1, 1, 1, 1, 1, 1, 1, 1, 1, 1, 1, 1, 1, 1, 1, 1, 1, 1, 1, 1, 1, 1, 1, 1, 1, 1, 1, 1, 1, 1, 1, 1, 1, 1, 1, 1, 1, 1, 1, 1, 1, 1, 1, 1, 1, 1, 1, 1, 1, 1, 1, 1, 1, 1, 1, 1, 1, 1, 1, 1, 1, 1, 1, 1, 1, 1, 1, 1, 1, 1, 1, 1, 1, 1, 1, 1, 1, 1, 1, 1, 1, 1, 1, 1, 1, 1, 1, 1, 1, 1, 1, 1, 1, 1, 1, 1, 1, 1, 1, 1, 1, 1, 1, 1, 1, 1, 1, 1, 1, 1, 1, 1, 1, 1, 1, 1, 1, 1, 1, 1, 1, 1, 1, 1, 1, 1, 1, 1, 1, 1, 1, 1, 1, 1, 1, 1, 1, 1, 1, 1, 1, 1, 1, 1, 1, 1, 1, 1, 1, 1, 1, 1, 1, 1, 1, 1, 1, 1, 1, 1, 1, 1, 1, 1, 1, 1, 1, 1, 1, 1, 1, 1, 1, 1, 1, 1, 1, 1, 1, 1, 1, 1, 1, 1, 1, 1, 1, 1, 1, 1, 1, 1, 1, 1, 1, 1, 1, 1, 1, 1, 1, 1, 1, 1, 1, 1, 1, 1, 1, 1, 1, 1, 1, 1, 1, 1, 1, 1, 1, 1, 1, 1, 1, 1, 1, 1, 1, 1, 1, 1, 1, 1, 1, 1, 1, 1, 1, 1, 1, 1, 1, 1, 1, 1, 1, 1, 1, 1, 1, 1, 1, 1, 1, 1, 1, 1, 1, 1, 1, 1, 1, 1, 1, 1, 1, 1, 4, 4, 4, 4, 4, 4, 4, 4, 4, 4, 4, 4, 4, 4, 4, 4, 4, 4, 4, 4, 4, 4, 4, 4, 4, 4, 4, 4, 4, 4, 4, 4, 1, 1, 1, 1, 1, 1, 1, 1, 1, 1, 1, 1, 1, 1, 1, 1, 1, 1, 1, 1, 1, 1, 1, 1, 1, 1, 1, 1, 1, 1, 1, 1, 1, 1, 1, 1, 1, 1, 1, 1, 1, 1, 1, 1, 1, 1, 1, 1, 1, 1, 1, 1, 1, 1, 1, 1, 1, 1, 1, 1, 1, 1, 1, 1, 1, 1, 1, 1, 1, 1, 1, 1, 1, 1, 1, 1, 1, 1, 1, 1, 1, 1, 1, 1, 1, 1, 1, 1, 1, 1, 1, 1, 1, 1, 1, 1, 1, 1, 1, 1, 1, 1, 1, 1, 1, 1, 1, 1, 1, 1, 1, 1, 1, 1, 1, 1, 1, 1, 1, 1, 1, 1, 1, 1, 1, 1, 1, 1, 1, 1, 1, 1, 1, 1, 1, 1, 1, 1, 1, 1, 1, 1, 1, 1, 1, 1, 1, 1, 1, 1, 1, 1, 1, 1, 1, 1, 1, 1, 1, 1, 1, 1, 1, 1, 1, 1, 1, 1, 1, 1, 1, 1, 1, 1, 1, 1, 1, 1, 1, 1, 1, 1, 1, 1, 1, 1, 1, 1, 1, 1, 1, 1, 1, 1, 1, 1, 1, 1, 1, 1, 1, 1, 1, 1, 1, 1, 1, 1, 1, 1, 1, 1, 1, 1, 1, 1, 1, 1, 1, 1, 1, 1, 1, 1, 1, 1, 1, 1, 1, 1, 1, 1, 1, 1, 1, 1, 1, 1, 1, 1, 1, 1, 1, 1, 1, 1, 1, 1, 1, 1, 1, 1, 1, 1, 1, 1, 1, 1, 1, 1, 1, 1, 1, 1, 1, 1, 1, 1, 1, 1, 1, 1, 1, 1, 1, 1, 1, 1, 1, 1, 1, 1, 1, 1, 1, 1, 1, 1, 1, 1, 1, 1, 1, 1, 1, 1, 1, 1, 1, 1, 1, 1, 1, 1, 1, 1, 1, 1, 1, 1, 1, 1, 1, 1, 1, 1, 1, 1, 1, 1, 1, 1, 1, 1, 1, 1, 1, 1, 1, 1, 1, 1, 1, 1, 1, 1, 1, 1, 1, 1, 1, 1, 1, 1, 1, 1, 1, 1, 1, 1, 1, 1, 1, 1, 1, 1, 1, 1, 1, 1, 1, 1, 1, 1, 1, 1, 1, 1, 1, 1, 1, 1, 1, 1, 1, 1, 1, 1, 1, 1, 1, 1, 1, 1, 1, 1, 1, 1, 1, 1, 1, 1, 1, 1, 1, 2, 2, 2, 2, 2, 2, 2, 2, 2, 2, 2, 2, 2, 2, 2, 2, 2, 2, 2, 2, 2, 2, 2, 2, 2, 2, 2, 2, 2, 2, 2, 2, 2, 2, 2, 2, 2, 2, 2, 2, 2, 2, 2, 2, 2, 2, 2, 2, 2, 2, 2, 2, 2, 2, 2, 2, 2, 2, 2, 2, 2, 2, 2, 2, 0, 0, 0, 0, 0, 0, 0, 0, 0, 0, 0, 0, 0, 0, 0, 0, 0, 0, 0, 0, 0, 0, 0, 0, 0, 0, 0, 0, 0, 0, 0, 0, 0, 0, 0, 0, 0, 0, 0, 0, 5, 5, 5, 0, 0, 0, 0, 0, 0, 0, 0, 0, 0, 0, 0, 0, 0, 0, 0, 0, 0, 0, 0, 0])
me_cilindro_001.materials.append(mat_madera_azul)
me_cilindro_001.materials.append(mat_aluminio)
me_cilindro_001.materials.append(mat_madera)
me_cilindro_001.materials.append(mat_goma)
me_cilindro_001.materials.append(mat_mina)
me_cilindro_001.materials.append(mat_blanco)
me_cilindro_001.use_remesh_preserve_volume = False
me_cilindro_001.use_remesh_preserve_attributes = False
me_cilindro_001.use_mirror_vertex_groups = False
me_cilindro_001.update()

# ---- objects
ob_cilindro = bpy.data.objects.new('Cilindro', me_cilindro_001)

# ---- transforms, parenting, visibility, modifiers, constraints
ob_cilindro.location = (-1.538, 9.913, 2.622)
ob_cilindro.rotation_euler = (1.571, 0.8921, 1.571)
ob_cilindro.scale = (0.1845, 0.1845, 4.512)
ob_cilindro.lineart.crease_threshold = 0.0

# ---- collection membership
col_collection_1.objects.link(ob_cilindro)

# ---- scene / render settings (as saved in the file)
scene.frame_start = 1; scene.frame_end = 250; scene.frame_set(4)
scene.render.engine = 'CYCLES'
scene.render.resolution_percentage = 50
scene.render.dither_intensity = 0.0
scene.cycles.use_denoising = False
scene.cycles.samples = 128
scene.cycles.sampling_pattern = 'TABULATED_SOBOL'
scene.cycles.light_sampling_threshold = 0.0
scene.cycles.use_adaptive_sampling = False
scene.cycles.use_light_tree = False
scene.cycles.blur_glossy = 0.0
scene.cycles.seed = 1
scene.cycles.sample_clamp_indirect = 0.0
scene.view_settings.view_transform = 'Standard'
bpy.context.view_layer.update()

# ---- added for rendering (the .blend has no active camera and no usable light): camera, sun
cam_auto = bpy.data.cameras.new('AutoCamera')
cam_auto.lens = 50.0
cam_auto.sensor_width = 36.0
cam_auto.clip_end = 1000.0
ob_auto_camera = bpy.data.objects.new('AutoCamera', cam_auto)
scene.collection.objects.link(ob_auto_camera)
ob_auto_camera.location = (6.80843, -0.0350418, 9.25667)
ob_auto_camera.rotation_euler = (1.09748, -7.21219e-08, 0.694738)
scene.camera = ob_auto_camera
light_auto_sun = bpy.data.lights.new('AutoSun', 'SUN')
light_auto_sun.energy = 3.0
light_auto_sun.angle = 0.0523599
ob_auto_sun = bpy.data.objects.new('AutoSun', light_auto_sun)
scene.collection.objects.link(ob_auto_sun)
ob_auto_sun.rotation_euler = (0.872665, 0.174533, 0.523599)
bpy.context.view_layer.update()

